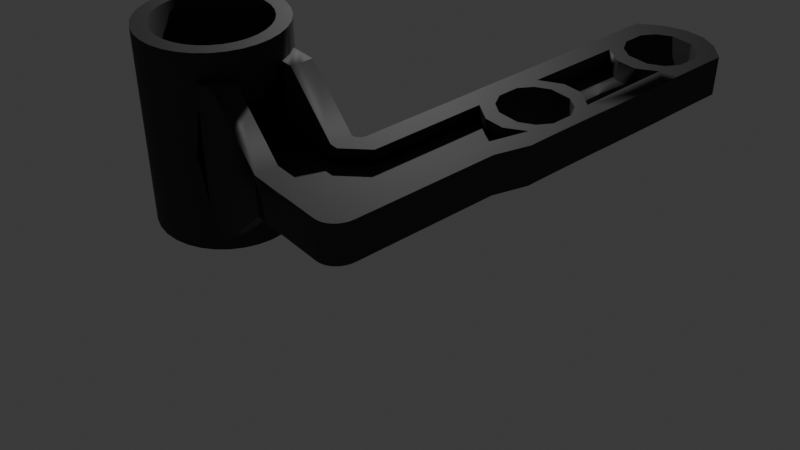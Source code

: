# Source: Bell_crank.blend  (saved by Blender 4.5.91; exported with 4.5.12 LTS)
import bpy
from mathutils import Matrix  # noqa: F401  (used for matrix-valued properties, if any)

bpy.ops.wm.read_factory_settings(use_empty=True)
scene = bpy.context.scene
scene.name = 'Scene'

# ---- collections
col_collection = bpy.data.collections.new('Collection'); scene.collection.children.link(col_collection)

# ---- materials (node trees are filled in below, after node groups)
mat_material_001 = bpy.data.materials.new('Material.001')

# ---- node groups
ng_smooth_by_angle_001 = bpy.data.node_groups.new('Smooth by Angle.001', 'GeometryNodeTree')
_s = ng_smooth_by_angle_001.interface.new_socket(name='Mesh', in_out='OUTPUT', socket_type='NodeSocketGeometry')
_s = ng_smooth_by_angle_001.interface.new_socket(name='Mesh', in_out='INPUT', socket_type='NodeSocketGeometry')
_s = ng_smooth_by_angle_001.interface.new_socket(name='Angle', in_out='INPUT', socket_type='NodeSocketFloat')
_s.subtype = 'ANGLE'
_s.default_value = 0.5236
_s.min_value = 0.0
_s.max_value = 3.142
_s.description = 'Maximum face angle for smooth edges'
_s = ng_smooth_by_angle_001.interface.new_socket(name='Ignore Sharpness', in_out='INPUT', socket_type='NodeSocketBool')
_s.force_non_field = True
ng_smooth_by_angle_001.description = 'Set the sharpness of mesh edges based on the angle between the neighboring faces'
ng_smooth_by_angle_001.is_modifier = True
_N = ng_smooth_by_angle_001.nodes; _L = ng_smooth_by_angle_001.links
n0 = _N.new('GeometryNodeSetShadeSmooth'); n0.name = 'Set Shade Smooth'; n0.location = (120, -80)
n0.domain = 'EDGE'
n1 = _N.new('GeometryNodeSetShadeSmooth'); n1.name = 'Set Shade Smooth.001'; n1.location = (300, -80)
n2 = _N.new('NodeGroupOutput'); n2.name = 'Group Output'; n2.location = (480, -80)
n3 = _N.new('GeometryNodeInputMeshEdgeAngle'); n3.name = 'Edge Angle'; n3.location = (-440, -240)
n4 = _N.new('NodeGroupInput'); n4.name = 'Group Input'; n4.location = (-80, -80)
n5 = _N.new('GeometryNodeInputEdgeSmooth'); n5.name = 'Is Edge Smooth'; n5.location = (-260, -120)
n6 = _N.new('GeometryNodeInputShadeSmooth'); n6.name = 'Is Shade Smooth'; n6.location = (-440, -397)
n7 = _N.new('FunctionNodeCompare'); n7.name = 'Compare'; n7.location = (-260, -260)
n7.operation = 'LESS_EQUAL'
n7.inputs[6].default_value = (0.0, 0.0, 0.0, 0.0)
n7.inputs[7].default_value = (0.0, 0.0, 0.0, 0.0)
n8 = _N.new('FunctionNodeBooleanMath'); n8.name = 'Boolean Math.001'; n8.location = (-80, -260)
n9 = _N.new('NodeGroupInput'); n9.name = 'Group Input.001'; n9.location = (-440, -329)
n10 = _N.new('NodeGroupInput'); n10.name = 'Group Input.002'; n10.location = (-259, -189)
n11 = _N.new('FunctionNodeBooleanMath'); n11.name = 'Boolean Math'; n11.location = (-80, -149)
n11.operation = 'OR'
n12 = _N.new('FunctionNodeBooleanMath'); n12.name = 'Boolean Math.002'; n12.location = (-260, -380)
n12.operation = 'OR'
n13 = _N.new('NodeGroupInput'); n13.name = 'Group Input.003'; n13.location = (-440, -460)
_L.new(n3.outputs[0], n7.inputs[0])
_L.new(n1.outputs[0], n2.inputs[0])
_L.new(n9.outputs[1], n7.inputs[1])
_L.new(n7.outputs[0], n8.inputs[0])
_L.new(n4.outputs[0], n0.inputs[0])
_L.new(n0.outputs[0], n1.inputs[0])
_L.new(n8.outputs[0], n0.inputs[2])
_L.new(n10.outputs[2], n11.inputs[1])
_L.new(n5.outputs[0], n11.inputs[0])
_L.new(n11.outputs[0], n0.inputs[1])
_L.new(n13.outputs[2], n12.inputs[1])
_L.new(n6.outputs[0], n12.inputs[0])
_L.new(n12.outputs[0], n8.inputs[1])
n2.is_active_output = True

# ---- material node trees
mat_material_001.use_nodes = True; mat_material_001.node_tree.nodes.clear()
_N = mat_material_001.node_tree.nodes; _L = mat_material_001.node_tree.links
n0 = _N.new('ShaderNodeBsdfPrincipled'); n0.name = 'Principled BSDF'; n0.location = (-200, 100)
n0.inputs[0].default_value = (0.0186, 0.0186, 0.0186, 1.0)
n0.inputs[1].default_value = 0.7008
n0.inputs[2].default_value = 0.7436
n0.inputs[3].default_value = 2.9
n0.inputs[4].default_value = 0.9843
n1 = _N.new('ShaderNodeOutputMaterial'); n1.name = 'Material Output'; n1.location = (200, 100)
_L.new(n0.outputs[0], n1.inputs[0])
n1.is_active_output = True

# ---- world
world_world = bpy.data.worlds.new('World'); scene.world = world_world
world_world.use_nodes = True; world_world.node_tree.nodes.clear()
_N = world_world.node_tree.nodes; _L = world_world.node_tree.links
n0 = _N.new('ShaderNodeOutputWorld'); n0.name = 'World Output'; n0.location = (200, 100)
n1 = _N.new('ShaderNodeBackground'); n1.name = 'Background'; n1.location = (-200, 100)
n1.inputs[0].default_value = (0.05088, 0.05088, 0.05088, 1.0)
_L.new(n1.outputs[0], n0.inputs[0])
n0.is_active_output = True
world_world.color = (0.05088, 0.05088, 0.05088)
world_world.sun_shadow_jitter_overblur = 0.0

# ---- cameras
cam_camera = bpy.data.cameras.new('Camera')
cam_camera.clip_end = 100.0
cam_camera.ortho_scale = 7.314

# ---- lights
light_light = bpy.data.lights.new('Light', 'POINT')
light_light.energy = 1000.0
light_light.shadow_soft_size = 0.1

# ---- meshes
me_circle_001 = bpy.data.meshes.new('Circle.001')
me_circle_001.from_pydata([(0.0, 1.0, 0.0), (-0.1951, 0.9808, 0.0), (-0.3827, 0.9239, 0.0), (-0.5556, 0.8315, 0.0), (-0.7071, 0.7071, 0.0), (-0.8315, 0.5556, 0.0), (-0.9239, 0.3827, 0.0), (-0.9808, 0.1951, 0.0), (-1.0, 0.0, 0.0), (-0.9808, -0.1951, 0.0), (-0.9239, -0.3827, 0.0), (-0.8315, -0.5556, 0.0), (-0.7071, -0.7071, 0.0), (-0.5556, -0.8315, 0.0), (-0.3827, -0.9239, 0.0), (-0.1951, -0.9808, 0.0), (0.0, -1.0, 0.0), (0.1951, -0.9808, 0.0), (0.3827, -0.9239, 0.0), (0.5556, -0.8315, 0.0), (0.7071, -0.7071, 0.0), (0.8315, -0.5556, 0.0), (0.9239, -0.3827, 0.0), (0.9808, -0.1951, 0.0), (1.0, 0.0, 0.0), (0.9808, 0.1951, 0.0), (0.9239, 0.3827, 0.0), (0.8315, 0.5556, 0.0), (0.7071, 0.7071, 0.0), (0.5556, 0.8315, 0.0), (0.3827, 0.9239, 0.0), (0.1951, 0.9808, 0.0), (-0.1544, 0.776, 0.0), (0.0, 0.7912, 0.0), (-0.3028, 0.731, 0.0), (-0.4396, 0.6579, 0.0), (-0.5595, 0.5595, 0.0), (-0.6579, 0.4396, 0.0), (-0.731, 0.3028, 0.0), (-0.776, 0.1544, 0.0), (-0.7912, 0.0, 0.0), (-0.776, -0.1544, 0.0), (-0.731, -0.3028, 0.0), (-0.6579, -0.4396, 0.0), (-0.5595, -0.5595, 0.0), (-0.4396, -0.6579, 0.0), (-0.3028, -0.731, 0.0), (-0.1544, -0.776, 0.0), (0.0, -0.7912, 0.0), (0.1544, -0.776, 0.0), (0.3028, -0.731, 0.0), (0.4396, -0.6579, 0.0), (0.5595, -0.5595, 0.0), (0.6579, -0.4396, 0.0), (0.731, -0.3028, 0.0), (0.776, -0.1544, 0.0), (0.7912, 0.0, 0.0), (0.776, 0.1544, 0.0), (0.731, 0.3028, 0.0), (0.6579, 0.4396, 0.0), (0.5595, 0.5595, 0.0), (0.4396, 0.6579, 0.0), (0.3028, 0.731, 0.0), (0.1544, 0.776, 0.0), (-0.3827, -3.29, 0.0), (3.704, -1.977, 0.0), (3.476, -2.284, 0.0), (3.705, -3.421, 0.0), (3.473, -3.175, 0.0), (2.426, -3.161, 0.0), (2.205, -3.421, 0.0), (2.2, -1.977, 0.0), (2.421, -2.289, 0.0), (1.712, -2.988, 0.0), (1.712, -3.29, 0.0), (2.52, -3.417, 0.0), (2.814, -3.416, 0.0), (3.096, -3.416, 0.0), (3.391, -3.416, 0.0), (2.599, -2.394, 0.0), (2.792, -2.274, 0.0), (3.113, -2.273, 0.0), (3.307, -2.392, 0.0), (3.305, -3.107, 0.0), (3.115, -3.223, 0.0), (2.796, -3.224, 0.0), (2.603, -3.108, 0.0), (3.379, -1.976, 0.0), (3.091, -1.972, 0.0), (2.814, -1.972, 0.0), (2.526, -1.977, 0.0), (2.239, -2.596, 0.0), (2.241, -2.893, 0.0), (3.666, -2.595, 0.0), (3.665, -2.896, 0.0), (2.48, -2.913, 0.0), (2.48, -2.586, 0.0), (4.912, -3.161, 0.0), (4.688, -3.421, 0.0), (4.906, -2.289, 0.0), (4.685, -1.977, 0.0), (3.427, -2.913, 0.0), (3.427, -2.585, 0.0), (6.104, -2.285, 0.0), (6.1, -3.167, 0.0), (5.005, -3.417, 0.0), (5.299, -3.416, 0.0), (5.582, -3.416, 0.0), (5.876, -3.416, 0.0), (5.084, -2.394, 0.0), (5.277, -2.274, 0.0), (5.598, -2.273, 0.0), (5.793, -2.392, 0.0), (5.791, -3.107, 0.0), (5.6, -3.223, 0.0), (5.281, -3.224, 0.0), (5.089, -3.108, 0.0), (5.865, -1.976, 0.0), (5.576, -1.972, 0.0), (5.299, -1.972, 0.0), (5.011, -1.977, 0.0), (4.724, -2.596, 0.0), (4.726, -2.893, 0.0), (6.223, -2.594, 0.0), (6.218, -2.89, 0.0), (4.966, -2.913, 0.0), (4.965, -2.586, 0.0), (5.913, -2.913, 0.0), (5.913, -2.585, 0.0), (0.3827, -1.103, 0.0), (0.3827, -1.85, 0.0), (0.7071, -1.103, 0.0), (-0.3827, -1.85, 0.0), (-0.3827, -1.103, 0.0), (-0.7071, -1.103, 0.0), (-0.7071, -1.85, 0.0), (-0.1544, 0.776, 1.403), (0.0, 0.7912, 1.403), (-0.3028, 0.731, 1.403), (-0.4396, 0.6579, 1.403), (-0.5595, 0.5595, 1.403), (-0.6579, 0.4396, 1.403), (-0.731, 0.3028, 1.403), (-0.776, 0.1544, 1.403), (-0.7912, 0.0, 1.403), (-0.776, -0.1544, 1.403), (-0.731, -0.3028, 1.403), (-0.6579, -0.4396, 1.403), (-0.5595, -0.5595, 1.403), (-0.4396, -0.6579, 1.403), (-0.3028, -0.731, 1.403), (-0.1544, -0.776, 1.403), (0.0, -0.7912, 1.403), (0.1544, -0.776, 1.403), (0.3028, -0.731, 1.403), (0.4396, -0.6579, 1.403), (0.5595, -0.5595, 1.403), (0.6579, -0.4396, 1.403), (0.731, -0.3028, 1.403), (0.776, -0.1544, 1.403), (0.7912, 0.0, 1.403), (0.776, 0.1544, 1.403), (0.731, 0.3028, 1.403), (0.6579, 0.4396, 1.403), (0.5595, 0.5595, 1.403), (0.4396, 0.6579, 1.403), (0.3028, 0.731, 1.403), (0.1544, 0.776, 1.403), (-0.1951, 0.9808, 1.403), (0.0, 1.0, 1.403), (-0.3827, 0.9239, 1.403), (-0.5556, 0.8315, 1.403), (-0.7071, 0.7071, 1.403), (-0.8315, 0.5556, 1.403), (-0.9239, 0.3827, 1.403), (-0.9808, 0.1951, 1.403), (-1.0, 0.0, 1.403), (-0.9808, -0.1951, 1.403), (-0.9239, -0.3827, 1.403), (-0.8315, -0.5556, 1.403), (-0.7071, -0.7071, 1.403), (-0.5556, -0.8315, 1.403), (-0.3827, -0.9239, 1.403), (-0.1951, -0.9808, 1.403), (0.0, -1.0, 1.403), (0.1951, -0.9808, 1.403), (0.3827, -0.9239, 1.403), (0.5556, -0.8315, 1.403), (0.7071, -0.7071, 1.403), (0.8315, -0.5556, 1.403), (0.9239, -0.3827, 1.403), (0.9808, -0.1951, 1.403), (1.0, 0.0, 1.403), (0.9808, 0.1951, 1.403), (0.9239, 0.3827, 1.403), (0.8315, 0.5556, 1.403), (0.7071, 0.7071, 1.403), (0.5556, 0.8315, 1.403), (0.3827, 0.9239, 1.403), (0.1951, 0.9808, 1.403), (-0.5556, -0.8315, 1.038), (-0.7071, -0.7071, 1.038), (-0.3827, -0.9239, 1.038), (0.5556, -0.8315, 1.038), (0.3827, -0.9239, 1.038), (0.7071, -0.7071, 1.038), (-0.3827, -1.103, 1.038), (0.7071, -1.103, 1.038), (0.3827, -1.103, 1.038), (-0.7071, -1.103, 1.038), (0.3827, -1.85, 0.2879), (-0.3827, -1.85, 0.2879), (-0.3827, -1.977, 0.0), (-0.7071, -1.977, 0.0), (-0.7071, -1.85, 0.2879), (-0.7071, -1.977, 0.2879), (-0.3827, -1.977, 0.2879), (-0.7071, -2.988, 0.2879), (3.476, -2.284, 0.2879), (3.704, -1.977, 0.2879), (3.705, -3.421, 0.2879), (3.473, -3.175, 0.2879), (1.712, -2.988, 0.2879), (3.391, -3.416, 0.2879), (2.2, -1.977, 0.2879), (3.364, -2.335, 0.2879), (2.547, -3.166, 0.2879), (2.426, -3.161, 0.2879), (1.712, -3.29, 0.2879), (2.205, -3.421, 0.2879), (2.526, -1.977, 0.2879), (2.421, -2.289, 0.2879), (2.241, -2.893, 0.2879), (3.665, -2.896, 0.2879), (2.52, -3.417, 0.2879), (2.814, -3.416, 0.2879), (3.096, -3.416, 0.2879), (2.542, -2.337, 0.2879), (2.769, -2.196, 0.2879), (3.135, -2.195, 0.2879), (3.362, -3.164, 0.2879), (3.137, -3.301, 0.2879), (2.774, -3.302, 0.2879), (3.379, -1.976, 0.2879), (3.091, -1.972, 0.2879), (2.814, -1.972, 0.2879), (2.402, -2.563, 0.2879), (4.724, -2.596, 0.2879), (4.906, -2.289, 0.2879), (5.027, -2.337, 0.2879), (3.506, -2.563, 0.2879), (2.239, -2.596, 0.2879), (3.666, -2.595, 0.2879), (2.402, -2.936, 0.2879), (5.85, -2.335, 0.2879), (6.104, -2.285, 0.2879), (6.1, -3.167, 0.2879), (5.876, -3.416, 0.2879), (3.505, -2.935, 0.2879), (4.685, -1.977, 0.2879), (4.688, -3.421, 0.2879), (4.912, -3.161, 0.2879), (2.599, -2.394, 0.2879), (2.792, -2.274, 0.2879), (3.113, -2.273, 0.2879), (3.307, -2.392, 0.2879), (3.305, -3.107, 0.2879), (3.115, -3.223, 0.2879), (2.796, -3.224, 0.2879), (2.603, -3.108, 0.2879), (2.48, -2.586, 0.2879), (3.427, -2.585, 0.2879), (2.48, -2.913, 0.2879), (3.427, -2.913, 0.2879), (5.011, -1.977, 0.2879), (6.218, -2.89, 0.2879), (5.005, -3.417, 0.2879), (5.299, -3.416, 0.2879), (5.582, -3.416, 0.2879), (5.255, -2.196, 0.2879), (5.62, -2.195, 0.2879), (5.847, -3.164, 0.2879), (5.623, -3.301, 0.2879), (5.259, -3.302, 0.2879), (5.033, -3.166, 0.2879), (5.576, -1.972, 0.2879), (5.865, -1.976, 0.2879), (5.299, -1.972, 0.2879), (4.887, -2.563, 0.2879), (5.991, -2.563, 0.2879), (4.726, -2.893, 0.2879), (6.223, -2.594, 0.2879), (4.888, -2.936, 0.2879), (5.991, -2.935, 0.2879), (5.277, -2.274, 0.2879), (5.084, -2.394, 0.2879), (5.598, -2.273, 0.2879), (5.793, -2.392, 0.2879), (5.6, -3.223, 0.2879), (5.791, -3.107, 0.2879), (5.281, -3.224, 0.2879), (5.089, -3.108, 0.2879), (4.965, -2.586, 0.2879), (5.913, -2.585, 0.2879), (4.966, -2.913, 0.2879), (5.913, -2.913, 0.2879), (-0.7071, -2.988, 0.0), (-0.446, -3.284, 0.0), (-0.5068, -3.267, 0.0), (-0.5629, -3.239, 0.0), (-0.6121, -3.202, 0.0), (-0.6524, -3.156, 0.0), (-0.6824, -3.104, 0.0), (-0.7009, -3.047, 0.0), (-0.3827, -3.29, 0.2879), (-0.7009, -3.047, 0.2879), (-0.6824, -3.104, 0.2879), (-0.6524, -3.156, 0.2879), (-0.6121, -3.202, 0.2879), (-0.5629, -3.239, 0.2879), (-0.5068, -3.267, 0.2879), (-0.446, -3.284, 0.2879), (0.7071, -2.292, 0.0), (0.3827, -1.977, 0.0), (0.3827, -1.977, 0.2879), (0.7071, -2.292, 0.2879), (-0.3827, -2.793, 0.0), (-0.1875, -2.988, 0.0), (-0.3789, -2.831, 0.0), (-0.3678, -2.867, 0.0), (-0.3498, -2.901, 0.0), (-0.3255, -2.931, 0.0), (-0.2959, -2.955, 0.0), (-0.2622, -2.973, 0.0), (-0.2256, -2.984, 0.0), (-0.1875, -2.988, 0.2879), (-0.3827, -2.793, 0.2879), (-0.5778, -2.988, 0.2879), (-0.3827, -3.183, 0.2879), (-0.2256, -2.984, 0.2879), (-0.2622, -2.973, 0.2879), (-0.2959, -2.955, 0.2879), (-0.3255, -2.931, 0.2879), (-0.3498, -2.901, 0.2879), (-0.3678, -2.867, 0.2879), (-0.3789, -2.831, 0.2879), (0.7071, -1.85, 0.0), (0.8398, -1.977, 0.0), (0.7187, -1.917, 0.0), (0.7692, -1.966, 0.0), (0.8398, -1.977, 0.2879), (0.7071, -1.85, 0.2879), (0.5745, -1.977, 0.2879), (0.7071, -2.109, 0.2879), (0.7692, -1.966, 0.2879), (0.7187, -1.917, 0.2879), (-0.1951, -0.9808, 0.06204), (-0.3827, -0.9239, 0.06204), (0.0, -1.0, 0.06204), (0.1951, -0.9808, 0.06204), (0.3827, -0.9239, 0.06204), (-0.3827, -1.103, 0.06204), (0.7071, -2.292, 0.06204), (2.421, -2.289, 0.06204), (2.426, -3.161, 0.06204), (1.712, -2.988, 0.06204), (2.241, -2.893, 0.06204), (2.239, -2.596, 0.06204), (0.3827, -1.103, 0.06204), (0.3827, -1.85, 0.06204), (-0.3827, -1.85, 0.06204), (-0.3827, -1.977, 0.06204), (0.3827, -1.977, 0.06204), (-0.1875, -2.988, 0.06204), (-0.2256, -2.984, 0.06204), (-0.2622, -2.973, 0.06204), (-0.2959, -2.955, 0.06204), (-0.3255, -2.931, 0.06204), (-0.3498, -2.901, 0.06204), (-0.3678, -2.867, 0.06204), (-0.3789, -2.831, 0.06204), (-0.3827, -2.793, 0.06204), (-0.1544, 0.776, -1.403), (0.0, 0.7912, -1.403), (-0.3028, 0.731, -1.403), (-0.4396, 0.6579, -1.403), (-0.5595, 0.5595, -1.403), (-0.6579, 0.4396, -1.403), (-0.731, 0.3028, -1.403), (-0.776, 0.1544, -1.403), (-0.7912, 0.0, -1.403), (-0.776, -0.1544, -1.403), (-0.731, -0.3028, -1.403), (-0.6579, -0.4396, -1.403), (-0.5595, -0.5595, -1.403), (-0.4396, -0.6579, -1.403), (-0.3028, -0.731, -1.403), (-0.1544, -0.776, -1.403), (0.0, -0.7912, -1.403), (0.1544, -0.776, -1.403), (0.3028, -0.731, -1.403), (0.4396, -0.6579, -1.403), (0.5595, -0.5595, -1.403), (0.6579, -0.4396, -1.403), (0.731, -0.3028, -1.403), (0.776, -0.1544, -1.403), (0.7912, 0.0, -1.403), (0.776, 0.1544, -1.403), (0.731, 0.3028, -1.403), (0.6579, 0.4396, -1.403), (0.5595, 0.5595, -1.403), (0.4396, 0.6579, -1.403), (0.3028, 0.731, -1.403), (0.1544, 0.776, -1.403), (-0.1951, 0.9808, -1.403), (0.0, 1.0, -1.403), (-0.3827, 0.9239, -1.403), (-0.5556, 0.8315, -1.403), (-0.7071, 0.7071, -1.403), (-0.8315, 0.5556, -1.403), (-0.9239, 0.3827, -1.403), (-0.9808, 0.1951, -1.403), (-1.0, 0.0, -1.403), (-0.9808, -0.1951, -1.403), (-0.9239, -0.3827, -1.403), (-0.8315, -0.5556, -1.403), (-0.7071, -0.7071, -1.403), (-0.5556, -0.8315, -1.403), (-0.3827, -0.9239, -1.403), (-0.1951, -0.9808, -1.403), (0.0, -1.0, -1.403), (0.1951, -0.9808, -1.403), (0.3827, -0.9239, -1.403), (0.5556, -0.8315, -1.403), (0.7071, -0.7071, -1.403), (0.8315, -0.5556, -1.403), (0.9239, -0.3827, -1.403), (0.9808, -0.1951, -1.403), (1.0, 0.0, -1.403), (0.9808, 0.1951, -1.403), (0.9239, 0.3827, -1.403), (0.8315, 0.5556, -1.403), (0.7071, 0.7071, -1.403), (0.5556, 0.8315, -1.403), (0.3827, 0.9239, -1.403), (0.1951, 0.9808, -1.403), (-0.5556, -0.8315, -1.038), (-0.7071, -0.7071, -1.038), (-0.3827, -0.9239, -1.038), (0.5556, -0.8315, -1.038), (0.3827, -0.9239, -1.038), (0.7071, -0.7071, -1.038), (-0.3827, -1.103, -1.038), (0.7071, -1.103, -1.038), (0.3827, -1.103, -1.038), (-0.7071, -1.103, -1.038), (0.3827, -1.85, -0.2879), (0.7071, -1.85, -0.2879), (-0.3827, -1.85, -0.2879), (-0.7071, -1.85, -0.2879), (-0.7071, -1.977, -0.2879), (-0.3827, -1.977, -0.2879), (-0.7071, -2.988, -0.2879), (3.476, -2.284, -0.2879), (3.704, -1.977, -0.2879), (3.705, -3.421, -0.2879), (3.473, -3.175, -0.2879), (1.712, -2.988, -0.2879), (3.391, -3.416, -0.2879), (2.2, -1.977, -0.2879), (3.364, -2.335, -0.2879), (2.547, -3.166, -0.2879), (2.426, -3.161, -0.2879), (1.712, -3.29, -0.2879), (2.205, -3.421, -0.2879), (2.526, -1.977, -0.2879), (2.421, -2.289, -0.2879), (2.241, -2.893, -0.2879), (3.665, -2.896, -0.2879), (2.52, -3.417, -0.2879), (2.814, -3.416, -0.2879), (3.096, -3.416, -0.2879), (2.542, -2.337, -0.2879), (2.769, -2.196, -0.2879), (3.135, -2.195, -0.2879), (3.362, -3.164, -0.2879), (3.137, -3.301, -0.2879), (2.774, -3.302, -0.2879), (3.379, -1.976, -0.2879), (3.091, -1.972, -0.2879), (2.814, -1.972, -0.2879), (2.402, -2.563, -0.2879), (4.724, -2.596, -0.2879), (4.906, -2.289, -0.2879), (5.027, -2.337, -0.2879), (3.506, -2.563, -0.2879), (2.239, -2.596, -0.2879), (3.666, -2.595, -0.2879), (2.402, -2.936, -0.2879), (5.85, -2.335, -0.2879), (6.104, -2.285, -0.2879), (6.1, -3.167, -0.2879), (5.876, -3.416, -0.2879), (3.505, -2.935, -0.2879), (4.685, -1.977, -0.2879), (4.688, -3.421, -0.2879), (4.912, -3.161, -0.2879), (2.599, -2.394, -0.2879), (2.792, -2.274, -0.2879), (3.113, -2.273, -0.2879), (3.307, -2.392, -0.2879), (3.305, -3.107, -0.2879), (3.115, -3.223, -0.2879), (2.796, -3.224, -0.2879), (2.603, -3.108, -0.2879), (2.48, -2.586, -0.2879), (3.427, -2.585, -0.2879), (2.48, -2.913, -0.2879), (3.427, -2.913, -0.2879), (5.011, -1.977, -0.2879), (6.218, -2.89, -0.2879), (5.005, -3.417, -0.2879), (5.299, -3.416, -0.2879), (5.582, -3.416, -0.2879), (5.255, -2.196, -0.2879), (5.62, -2.195, -0.2879), (5.847, -3.164, -0.2879), (5.623, -3.301, -0.2879), (5.259, -3.302, -0.2879), (5.033, -3.166, -0.2879), (5.576, -1.972, -0.2879), (5.865, -1.976, -0.2879), (5.299, -1.972, -0.2879), (4.887, -2.563, -0.2879), (5.991, -2.563, -0.2879), (4.726, -2.893, -0.2879), (6.223, -2.594, -0.2879), (4.888, -2.936, -0.2879), (5.991, -2.935, -0.2879), (5.277, -2.274, -0.2879), (5.084, -2.394, -0.2879), (5.598, -2.273, -0.2879), (5.793, -2.392, -0.2879), (5.6, -3.223, -0.2879), (5.791, -3.107, -0.2879), (5.281, -3.224, -0.2879), (5.089, -3.108, -0.2879), (4.965, -2.586, -0.2879), (5.913, -2.585, -0.2879), (4.966, -2.913, -0.2879), (5.913, -2.913, -0.2879), (0.3827, -1.977, -0.2879), (-0.3827, -3.29, -0.2879), (-0.7009, -3.047, -0.2879), (-0.6824, -3.104, -0.2879), (-0.6524, -3.156, -0.2879), (-0.6121, -3.202, -0.2879), (-0.5629, -3.239, -0.2879), (-0.5068, -3.267, -0.2879), (-0.446, -3.284, -0.2879), (0.7071, -2.292, -0.2879), (-0.1875, -2.988, -0.2879), (-0.3827, -2.793, -0.2879), (-0.5778, -2.988, -0.2879), (-0.3827, -3.183, -0.2879), (-0.2256, -2.984, -0.2879), (-0.2622, -2.973, -0.2879), (-0.2959, -2.955, -0.2879), (-0.3255, -2.931, -0.2879), (-0.3498, -2.901, -0.2879), (-0.3678, -2.867, -0.2879), (-0.3789, -2.831, -0.2879), (0.8398, -1.977, -0.2879), (0.5745, -1.977, -0.2879), (0.7071, -2.109, -0.2879), (0.7692, -1.966, -0.2879), (0.7187, -1.917, -0.2879), (-0.1951, -0.9808, -0.06204), (-0.3827, -0.9239, -0.06204), (0.0, -1.0, -0.06204), (0.1951, -0.9808, -0.06204), (0.3827, -0.9239, -0.06204), (-0.3827, -1.103, -0.06204), (0.7071, -2.292, -0.06204), (2.421, -2.289, -0.06204), (2.426, -3.161, -0.06204), (1.712, -2.988, -0.06204), (2.241, -2.893, -0.06204), (2.239, -2.596, -0.06204), (0.3827, -1.103, -0.06204), (0.3827, -1.85, -0.06204), (-0.3827, -1.85, -0.06204), (-0.3827, -1.977, -0.06204), (0.3827, -1.977, -0.06204), (-0.1875, -2.988, -0.06204), (-0.2256, -2.984, -0.06204), (-0.2622, -2.973, -0.06204), (-0.2959, -2.955, -0.06204), (-0.3255, -2.931, -0.06204), (-0.3498, -2.901, -0.06204), (-0.3678, -2.867, -0.06204), (-0.3789, -2.831, -0.06204), (-0.3827, -2.793, -0.06204)], [(346, 323)], [(19, 20, 188, 187), (57, 56, 160, 161), (18, 19, 187, 186), (56, 55, 159, 160), (17, 18, 186, 185), (55, 54, 158, 159), (16, 17, 185, 184), (54, 53, 157, 158), (15, 16, 184, 183), (53, 52, 156, 157), (14, 15, 183, 182), (52, 51, 155, 156), (13, 14, 182, 181), (51, 50, 154, 155), (12, 13, 181, 180), (50, 49, 153, 154), (11, 12, 180, 179), (49, 48, 152, 153), (10, 11, 179, 178), (48, 47, 151, 152), (9, 10, 178, 177), (47, 46, 150, 151), (8, 9, 177, 176), (46, 45, 149, 150), (7, 8, 176, 175), (45, 44, 148, 149), (6, 7, 175, 174), (44, 43, 147, 148), (5, 6, 174, 173), (31, 0, 169, 199), (43, 42, 146, 147), (4, 5, 173, 172), (324, 210, 130, 323), (131, 20, 205, 207), (121, 122, 290, 247), (120, 100, 259, 274), (72, 231, 325, 322), (90, 71, 224, 230), (99, 121, 247, 248), (99, 100, 259, 248), (74, 70, 229, 228), (128, 127, 305, 303), (98, 97, 261, 260), (127, 113, 299, 305), (89, 90, 230, 245), (97, 68, 221, 261), (125, 126, 302, 304), (88, 89, 245, 244), (67, 98, 260, 220), (116, 125, 304, 301), (87, 88, 244, 243), (100, 65, 219, 259), (78, 67, 220, 223), (112, 128, 303, 297), (65, 87, 243, 219), (66, 99, 248, 218), (126, 109, 295, 302), (115, 116, 301, 300), (214, 215, 213, 135), (119, 120, 274, 287), (114, 115, 300, 298), (108, 104, 256, 257), (118, 119, 287, 285), (113, 114, 298, 299), (117, 118, 285, 286), (213, 306, 217, 215), (111, 112, 297, 296), (102, 101, 273, 271), (110, 111, 296, 294), (103, 117, 286, 255), (101, 83, 266, 273), (109, 110, 294, 295), (122, 97, 261, 290), (94, 93, 252, 233), (95, 96, 270, 272), (93, 66, 218, 252), (86, 95, 272, 269), (77, 78, 223, 236), (91, 92, 232, 251), (82, 102, 271, 265), (76, 77, 236, 235), (72, 91, 251, 231), (96, 79, 262, 270), (136, 137, 169, 168), (130, 346, 351, 210), (129, 131, 207, 208), (129, 130, 210, 208), (138, 136, 168, 170), (139, 138, 170, 171), (140, 139, 171, 172), (141, 140, 172, 173), (142, 141, 173, 174), (143, 142, 174, 175), (144, 143, 175, 176), (145, 144, 176, 177), (146, 145, 177, 178), (147, 146, 178, 179), (148, 147, 179, 180), (149, 148, 180, 181), (150, 149, 181, 182), (151, 150, 182, 183), (152, 151, 183, 184), (153, 152, 184, 185), (154, 153, 185, 186), (155, 154, 186, 187), (156, 155, 187, 188), (157, 156, 188, 189), (158, 157, 189, 190), (159, 158, 190, 191), (160, 159, 191, 192), (161, 160, 192, 193), (162, 161, 193, 194), (163, 162, 194, 195), (164, 163, 195, 196), (165, 164, 196, 197), (166, 165, 197, 198), (167, 166, 198, 199), (137, 167, 199, 169), (58, 57, 161, 162), (20, 21, 189, 188), (59, 58, 162, 163), (32, 33, 137, 136), (21, 22, 190, 189), (60, 59, 163, 164), (34, 32, 136, 138), (22, 23, 191, 190), (61, 60, 164, 165), (35, 34, 138, 139), (23, 24, 192, 191), (62, 61, 165, 166), (36, 35, 139, 140), (24, 25, 193, 192), (63, 62, 166, 167), (37, 36, 140, 141), (25, 26, 194, 193), (33, 63, 167, 137), (38, 37, 141, 142), (26, 27, 195, 194), (0, 1, 168, 169), (39, 38, 142, 143), (27, 28, 196, 195), (1, 2, 170, 168), (40, 39, 143, 144), (28, 29, 197, 196), (2, 3, 171, 170), (41, 40, 144, 145), (29, 30, 198, 197), (3, 4, 172, 171), (42, 41, 145, 146), (30, 31, 199, 198), (204, 208, 207, 205, 203), (209, 206, 202, 200, 201), (19, 18, 204, 203), (133, 14, 202, 206), (134, 133, 206, 209), (13, 12, 201, 200), (20, 19, 203, 205), (12, 134, 209, 201), (18, 129, 208, 204), (14, 13, 200, 202), (214, 211, 206, 209), (207, 208, 210, 351), (135, 132, 211, 214), (75, 76, 235, 234), (85, 86, 269, 268), (134, 135, 214, 209), (132, 133, 206, 211), (346, 131, 207, 351), (132, 212, 216, 211), (240, 223, 220, 221), (243, 225, 218, 219), (222, 228, 229, 227), (258, 240, 221, 233), (232, 227, 226, 253), (287, 279, 280, 285), (274, 249, 279, 287), (259, 248, 249, 274), (224, 231, 237, 230), (230, 237, 238, 245), (245, 238, 239, 244), (244, 239, 225, 243), (227, 229, 234, 226), (226, 234, 235, 242), (242, 235, 236, 241), (241, 236, 223, 240), (290, 261, 284, 292), (293, 281, 256, 275), (219, 218, 248, 259), (221, 220, 260, 261), (231, 251, 246, 237), (251, 232, 253, 246), (225, 250, 252, 218), (250, 258, 233, 252), (262, 263, 238, 237), (263, 264, 239, 238), (264, 265, 225, 239), (266, 267, 241, 240), (267, 268, 242, 241), (268, 269, 226, 242), (270, 262, 237, 246), (265, 271, 250, 225), (269, 272, 253, 226), (272, 270, 246, 253), (273, 266, 240, 258), (271, 273, 258, 250), (285, 280, 254, 286), (261, 260, 276, 284), (284, 276, 277, 283), (283, 277, 278, 282), (282, 278, 257, 281), (248, 247, 288, 249), (247, 290, 292, 288), (254, 289, 291, 255), (289, 293, 275, 291), (295, 294, 279, 249), (294, 296, 280, 279), (296, 297, 254, 280), (299, 298, 282, 281), (298, 300, 283, 282), (300, 301, 284, 283), (302, 295, 249, 288), (297, 303, 289, 254), (301, 304, 292, 284), (304, 302, 288, 292), (305, 299, 281, 293), (303, 305, 293, 289), (254, 255, 286), (257, 256, 281), (216, 211, 214, 215), (69, 73, 222, 227), (123, 103, 255, 291), (212, 213, 215, 216), (104, 124, 275, 256), (79, 80, 263, 262), (64, 74, 228, 314), (124, 123, 291, 275), (98, 105, 276, 260), (80, 81, 264, 263), (105, 106, 277, 276), (81, 82, 265, 264), (92, 69, 227, 232), (106, 107, 278, 277), (83, 84, 267, 266), (68, 94, 233, 221), (107, 108, 257, 278), (84, 85, 268, 267), (70, 75, 234, 229), (217, 306, 313, 315), (315, 313, 312, 316), (316, 312, 311, 317), (317, 311, 310, 318), (318, 310, 309, 319), (319, 309, 308, 320), (320, 308, 307, 321), (321, 307, 64, 314), (322, 325, 324, 323), (335, 339, 340, 341, 342, 343, 344, 345, 336, 337, 338), (335, 327, 334, 339), (339, 334, 333, 340), (340, 333, 332, 341), (341, 332, 331, 342), (342, 331, 330, 343), (343, 330, 329, 344), (344, 329, 328, 345), (345, 328, 326, 336), (73, 327, 335, 222), (326, 212, 216, 336), (216, 215, 217, 337, 336), (335, 338, 314, 228, 222), (338, 337, 217, 315, 316, 317, 318, 319, 320, 321, 314), (350, 354, 355, 351, 352, 353), (346, 351, 355, 348), (348, 355, 354, 349), (349, 354, 350, 347), (347, 350, 224, 71), (351, 210, 324, 352), (350, 353, 325, 231, 224), (353, 352, 324, 325), (15, 14, 357, 356), (357, 361, 370, 371, 381, 380, 379, 378, 377, 376, 375, 374, 373, 365, 364, 366, 367, 363, 362, 372, 369, 368, 360, 359, 358, 356), (92, 91, 367, 366), (331, 332, 376, 377), (16, 15, 356, 358), (132, 212, 371, 370), (17, 16, 358, 359), (322, 323, 372, 362), (330, 331, 377, 378), (18, 17, 359, 360), (129, 18, 360, 368), (130, 129, 368, 369), (329, 330, 378, 379), (72, 322, 362, 363), (133, 132, 370, 361), (328, 329, 379, 380), (73, 69, 364, 365), (334, 327, 373, 374), (326, 328, 380, 381), (14, 133, 361, 357), (333, 334, 374, 375), (69, 92, 366, 364), (327, 73, 365, 373), (332, 333, 375, 376), (91, 72, 363, 367), (212, 326, 381, 371), (323, 130, 369, 372), (94, 68, 97, 122, 121, 99, 66, 93), (19, 433, 434, 20), (57, 407, 406, 56), (18, 432, 433, 19), (56, 406, 405, 55), (17, 431, 432, 18), (55, 405, 404, 54), (16, 430, 431, 17), (54, 404, 403, 53), (15, 429, 430, 16), (53, 403, 402, 52), (14, 428, 429, 15), (52, 402, 401, 51), (13, 427, 428, 14), (51, 401, 400, 50), (12, 426, 427, 13), (50, 400, 399, 49), (11, 425, 426, 12), (49, 399, 398, 48), (10, 424, 425, 11), (48, 398, 397, 47), (9, 423, 424, 10), (47, 397, 396, 46), (8, 422, 423, 9), (46, 396, 395, 45), (7, 421, 422, 8), (45, 395, 394, 44), (6, 420, 421, 7), (44, 394, 393, 43), (5, 419, 420, 6), (31, 445, 415, 0), (43, 393, 392, 42), (4, 418, 419, 5), (551, 323, 130, 456), (131, 453, 451, 20), (121, 492, 535, 122), (120, 519, 504, 100), (72, 322, 560, 476), (90, 475, 469, 71), (99, 493, 492, 121), (99, 493, 504, 100), (74, 473, 474, 70), (128, 548, 550, 127), (98, 505, 506, 97), (127, 550, 544, 113), (89, 490, 475, 90), (97, 506, 466, 68), (125, 549, 547, 126), (88, 489, 490, 89), (67, 465, 505, 98), (116, 546, 549, 125), (87, 488, 489, 88), (100, 504, 464, 65), (78, 468, 465, 67), (112, 542, 548, 128), (65, 464, 488, 87), (66, 463, 493, 99), (126, 547, 540, 109), (115, 545, 546, 116), (459, 135, 213, 460), (119, 532, 519, 120), (114, 543, 545, 115), (108, 502, 501, 104), (118, 530, 532, 119), (113, 544, 543, 114), (117, 531, 530, 118), (213, 460, 462, 306), (111, 541, 542, 112), (102, 516, 518, 101), (110, 539, 541, 111), (103, 500, 531, 117), (101, 518, 511, 83), (109, 540, 539, 110), (122, 535, 506, 97), (94, 478, 497, 93), (95, 517, 515, 96), (93, 497, 463, 66), (86, 514, 517, 95), (77, 481, 468, 78), (91, 496, 477, 92), (82, 510, 516, 102), (76, 480, 481, 77), (72, 476, 496, 91), (96, 515, 507, 79), (382, 414, 415, 383), (130, 456, 457, 346), (129, 454, 453, 131), (129, 454, 456, 130), (384, 416, 414, 382), (385, 417, 416, 384), (386, 418, 417, 385), (387, 419, 418, 386), (388, 420, 419, 387), (389, 421, 420, 388), (390, 422, 421, 389), (391, 423, 422, 390), (392, 424, 423, 391), (393, 425, 424, 392), (394, 426, 425, 393), (395, 427, 426, 394), (396, 428, 427, 395), (397, 429, 428, 396), (398, 430, 429, 397), (399, 431, 430, 398), (400, 432, 431, 399), (401, 433, 432, 400), (402, 434, 433, 401), (403, 435, 434, 402), (404, 436, 435, 403), (405, 437, 436, 404), (406, 438, 437, 405), (407, 439, 438, 406), (408, 440, 439, 407), (409, 441, 440, 408), (410, 442, 441, 409), (411, 443, 442, 410), (412, 444, 443, 411), (413, 445, 444, 412), (383, 415, 445, 413), (58, 408, 407, 57), (20, 434, 435, 21), (59, 409, 408, 58), (32, 382, 383, 33), (21, 435, 436, 22), (60, 410, 409, 59), (34, 384, 382, 32), (22, 436, 437, 23), (61, 411, 410, 60), (35, 385, 384, 34), (23, 437, 438, 24), (62, 412, 411, 61), (36, 386, 385, 35), (24, 438, 439, 25), (63, 413, 412, 62), (37, 387, 386, 36), (25, 439, 440, 26), (33, 383, 413, 63), (38, 388, 387, 37), (26, 440, 441, 27), (0, 415, 414, 1), (39, 389, 388, 38), (27, 441, 442, 28), (1, 414, 416, 2), (40, 390, 389, 39), (28, 442, 443, 29), (2, 416, 417, 3), (41, 391, 390, 40), (29, 443, 444, 30), (3, 417, 418, 4), (42, 392, 391, 41), (30, 444, 445, 31), (450, 449, 451, 453, 454), (455, 447, 446, 448, 452), (19, 449, 450, 18), (133, 452, 448, 14), (134, 455, 452, 133), (13, 446, 447, 12), (20, 451, 449, 19), (12, 447, 455, 134), (18, 450, 454, 129), (14, 448, 446, 13), (459, 455, 452, 458), (453, 457, 456, 454), (135, 459, 458, 132), (75, 479, 480, 76), (85, 513, 514, 86), (134, 455, 459, 135), (132, 458, 452, 133), (346, 457, 453, 131), (132, 458, 461, 212), (485, 466, 465, 468), (488, 464, 463, 470), (467, 472, 474, 473), (503, 478, 466, 485), (477, 498, 471, 472), (532, 530, 525, 524), (519, 532, 524, 494), (504, 519, 494, 493), (469, 475, 482, 476), (475, 490, 483, 482), (490, 489, 484, 483), (489, 488, 470, 484), (472, 471, 479, 474), (471, 487, 480, 479), (487, 486, 481, 480), (486, 485, 468, 481), (535, 537, 529, 506), (538, 520, 501, 526), (464, 504, 493, 463), (466, 506, 505, 465), (476, 482, 491, 496), (496, 491, 498, 477), (470, 463, 497, 495), (495, 497, 478, 503), (507, 482, 483, 508), (508, 483, 484, 509), (509, 484, 470, 510), (511, 485, 486, 512), (512, 486, 487, 513), (513, 487, 471, 514), (515, 491, 482, 507), (510, 470, 495, 516), (514, 471, 498, 517), (517, 498, 491, 515), (518, 503, 485, 511), (516, 495, 503, 518), (530, 531, 499, 525), (506, 529, 521, 505), (529, 528, 522, 521), (528, 527, 523, 522), (527, 526, 502, 523), (493, 494, 533, 492), (492, 533, 537, 535), (499, 500, 536, 534), (534, 536, 520, 538), (540, 494, 524, 539), (539, 524, 525, 541), (541, 525, 499, 542), (544, 526, 527, 543), (543, 527, 528, 545), (545, 528, 529, 546), (547, 533, 494, 540), (542, 499, 534, 548), (546, 529, 537, 549), (549, 537, 533, 547), (550, 538, 526, 544), (548, 534, 538, 550), (499, 531, 500), (502, 526, 501), (461, 460, 459, 458), (69, 472, 467, 73), (123, 536, 500, 103), (212, 461, 460, 213), (104, 501, 520, 124), (79, 507, 508, 80), (64, 552, 473, 74), (124, 520, 536, 123), (98, 505, 521, 105), (80, 508, 509, 81), (105, 521, 522, 106), (81, 509, 510, 82), (92, 477, 472, 69), (106, 522, 523, 107), (83, 511, 512, 84), (68, 466, 478, 94), (107, 523, 502, 108), (84, 512, 513, 85), (70, 474, 479, 75), (462, 553, 313, 306), (553, 554, 312, 313), (554, 555, 311, 312), (555, 556, 310, 311), (556, 557, 309, 310), (557, 558, 308, 309), (558, 559, 307, 308), (559, 552, 64, 307), (322, 323, 551, 560), (561, 564, 563, 562, 571, 570, 569, 568, 567, 566, 565), (561, 565, 334, 327), (565, 566, 333, 334), (566, 567, 332, 333), (567, 568, 331, 332), (568, 569, 330, 331), (569, 570, 329, 330), (570, 571, 328, 329), (571, 562, 326, 328), (73, 467, 561, 327), (326, 562, 461, 212), (461, 562, 563, 462, 460), (561, 467, 473, 552, 564), (564, 552, 559, 558, 557, 556, 555, 554, 553, 462, 563), (572, 574, 573, 457, 576, 575), (346, 348, 576, 457), (348, 349, 575, 576), (349, 347, 572, 575), (347, 71, 469, 572), (457, 573, 551, 456), (572, 469, 476, 560, 574), (574, 560, 551, 573), (15, 577, 578, 14), (578, 577, 579, 580, 581, 589, 590, 593, 583, 584, 588, 587, 585, 586, 594, 595, 596, 597, 598, 599, 600, 601, 602, 592, 591, 582), (92, 587, 588, 91), (331, 598, 597, 332), (16, 579, 577, 15), (132, 591, 592, 212), (17, 580, 579, 16), (322, 583, 593, 323), (330, 599, 598, 331), (18, 581, 580, 17), (129, 589, 581, 18), (130, 590, 589, 129), (329, 600, 599, 330), (72, 584, 583, 322), (133, 582, 591, 132), (328, 601, 600, 329), (73, 586, 585, 69), (334, 595, 594, 327), (326, 602, 601, 328), (14, 578, 582, 133), (333, 596, 595, 334), (69, 585, 587, 92), (327, 594, 586, 73), (332, 597, 596, 333), (91, 588, 584, 72), (212, 592, 602, 326), (323, 593, 590, 130)])
me_circle_001.polygons.foreach_set('use_smooth', [True] * 611)
_uv = me_circle_001.uv_layers.new(name='UVMap')
_uv.uv.foreach_set('vector', [0.0, 0.0, 0.0, 0.0, 0.0, 0.0, 0.0, 0.0, 0.0, 0.0, 0.0, 0.0, 0.0, 0.0, 0.0, 0.0, 0.0, 0.0, 0.0, 0.0, 0.0, 0.0, 0.0, 0.0, 0.0, 0.0, 0.0, 0.0, 0.0, 0.0, 0.0, 0.0, 0.0, 0.0, 0.0, 0.0, 0.0, 0.0, 0.0, 0.0, 0.0, 0.0, 0.0, 0.0, 0.0, 0.0, 0.0, 0.0, 0.0, 0.0, 0.0, 0.0, 0.0, 0.0, 0.0, 0.0, 0.0, 0.0, 0.0, 0.0, 0.0, 0.0, 0.0, 0.0, 0.0, 0.0, 0.0, 0.0, 0.0, 0.0, 0.0, 0.0, 0.0, 0.0, 0.0, 0.0, 0.0, 0.0, 0.0, 0.0, 0.0, 0.0, 0.0, 0.0, 0.0, 0.0, 0.0, 0.0, 0.0, 0.0, 0.0, 0.0, 0.0, 0.0, 0.0, 0.0, 0.0, 0.0, 0.0, 0.0, 0.0, 0.0, 0.0, 0.0, 0.0, 0.0, 0.0, 0.0, 0.0, 0.0, 0.0, 0.0, 0.0, 0.0, 0.0, 0.0, 0.0, 0.0, 0.0, 0.0, 0.0, 0.0, 0.0, 0.0, 0.0, 0.0, 0.0, 0.0, 0.0, 0.0, 0.0, 0.0, 0.0, 0.0, 0.0, 0.0, 0.0, 0.0, 0.0, 0.0, 0.0, 0.0, 0.0, 0.0, 0.0, 0.0, 0.0, 0.0, 0.0, 0.0, 0.0, 0.0, 0.0, 0.0, 0.0, 0.0, 0.0, 0.0, 0.0, 0.0, 0.0, 0.0, 0.0, 0.0, 0.0, 0.0, 0.0, 0.0, 0.0, 0.0, 0.0, 0.0, 0.0, 0.0, 0.0, 0.0, 0.0, 0.0, 0.0, 0.0, 0.0, 0.0, 0.0, 0.0, 0.0, 0.0, 0.0, 0.0, 0.0, 0.0, 0.0, 0.0, 0.0, 0.0, 0.0, 0.0, 0.0, 0.0, 0.0, 0.0, 0.0, 0.0, 0.0, 0.0, 0.0, 0.0, 0.0, 0.0, 0.0, 0.0, 0.0, 0.0, 0.0, 0.0, 0.0, 0.0, 0.0, 0.0, 0.0, 0.0, 0.0, 0.0, 0.0, 0.0, 0.0, 0.0, 0.0, 0.0, 0.0, 0.0, 0.0, 0.0, 0.0, 0.0, 0.0, 0.0, 0.0, 0.0, 0.0, 0.0, 0.0, 0.0, 0.0, 0.0, 0.0, 0.0, 0.0, 0.0, 0.0, 0.0, 0.0, 0.0, 0.0, 0.0, 0.0, 0.0, 0.0, 0.0, 0.0, 0.0, 0.0, 0.0, 0.0, 0.0, 0.0, 0.0, 0.0, 0.0, 0.0, 0.0, 0.0, 0.0, 0.0, 0.0, 0.0, 0.0, 0.0, 0.0, 0.0, 0.0, 0.0, 0.0, 0.0, 0.0, 0.0, 0.0, 0.0, 0.0, 0.0, 0.0, 0.0, 0.0, 0.0, 0.0, 0.0, 0.0, 0.0, 0.0, 0.0, 0.0, 0.0, 0.0, 0.0, 0.0, 0.0, 0.0, 0.0, 0.0, 0.0, 0.0, 0.0, 0.0, 0.0, 0.0, 0.0, 0.0, 0.0, 0.0, 0.0, 0.0, 0.0, 0.0, 0.0, 0.0, 0.0, 0.0, 0.0, 0.0, 0.0, 0.0, 0.0, 0.0, 0.0, 0.0, 0.0, 0.0, 0.0, 0.0, 0.0, 0.0, 0.0, 0.0, 0.0, 0.0, 0.0, 0.0, 0.0, 0.0, 0.0, 0.0, 0.0, 0.0, 0.0, 0.0, 0.0, 0.0, 0.0, 0.0, 0.0, 0.0, 0.0, 0.0, 0.0, 0.0, 0.0, 0.0, 0.0, 0.0, 0.0, 0.0, 0.0, 0.0, 0.0, 0.0, 0.0, 0.0, 0.0, 0.0, 0.0, 0.0, 0.0, 0.0, 0.0, 0.0, 0.0, 0.0, 0.0, 0.0, 0.0, 0.0, 0.0, 0.0, 0.0, 0.0, 0.0, 0.0, 0.0, 0.0, 0.0, 0.0, 0.0, 0.0, 0.0, 0.0, 0.0, 0.0, 0.0, 0.0, 0.0, 0.0, 0.0, 0.0, 0.0, 0.0, 0.0, 0.0, 0.0, 0.0, 0.0, 0.0, 0.0, 0.0, 0.0, 0.0, 0.0, 0.0, 0.0, 0.0, 0.0, 0.0, 0.0, 0.0, 0.0, 0.0, 0.0, 0.0, 0.0, 0.0, 0.0, 0.0, 0.0, 0.0, 0.0, 0.0, 0.0, 0.0, 0.0, 0.0, 0.0, 0.0, 0.0, 0.0, 0.0, 0.0, 0.0, 0.0, 0.0, 0.0, 0.0, 0.0, 0.0, 0.0, 0.0, 0.0, 0.0, 0.0, 0.0, 0.0, 0.0, 0.0, 0.0, 0.0, 0.0, 0.0, 0.0, 0.0, 0.0, 0.0, 0.0, 0.0, 0.0, 0.0, 0.0, 0.0, 0.0, 0.0, 0.0, 0.0, 0.0, 0.0, 0.0, 0.0, 0.0, 0.0, 0.0, 0.0, 0.0, 0.0, 0.0, 0.0, 0.0, 0.0, 0.0, 0.0, 0.0, 0.0, 0.0, 0.0, 0.0, 0.0, 0.0, 0.0, 0.0, 0.0, 0.0, 0.0, 0.0, 0.0, 0.0, 0.0, 0.0, 0.0, 0.0, 0.0, 0.0, 0.0, 0.0, 0.0, 0.0, 0.0, 0.0, 0.0, 0.0, 0.0, 0.0, 0.0, 0.0, 0.0, 0.0, 0.0, 0.0, 0.0, 0.0, 0.0, 0.0, 0.0, 0.0, 0.0, 0.0, 0.0, 0.0, 0.0, 0.0, 0.0, 0.0, 0.0, 0.0, 0.0, 0.0, 0.0, 0.0, 0.0, 0.0, 0.0, 0.0, 0.0, 0.0, 0.0, 0.0, 0.0, 0.0, 0.0, 0.0, 0.0, 0.0, 0.0, 0.0, 0.0, 0.0, 0.0, 0.0, 0.0, 0.0, 0.0, 0.0, 0.0, 0.0, 0.0, 0.0, 0.0, 0.0, 0.0, 0.0, 0.0, 0.0, 0.0, 0.0, 0.0, 0.0, 0.0, 0.0, 0.0, 0.0, 0.0, 0.0, 0.0, 0.0, 0.0, 0.0, 0.0, 0.0, 0.0, 0.0, 0.0, 0.0, 0.0, 0.0, 0.0, 0.0, 0.0, 0.0, 0.0, 0.0, 0.0, 0.0, 0.0, 0.0, 0.0, 0.0, 0.0, 0.0, 0.0, 0.0, 0.0, 0.0, 0.0, 0.0, 0.0, 0.0, 0.0, 0.0, 0.0, 0.0, 0.0, 0.0, 0.0, 0.0, 0.0, 0.0, 0.0, 0.0, 0.0, 0.0, 0.0, 0.0, 0.0, 0.0, 0.0, 0.0, 0.0, 0.0, 0.0, 0.0, 0.0, 0.0, 0.0, 0.0, 0.0, 0.0, 0.0, 0.0, 0.0, 0.0, 0.0, 0.0, 0.0, 0.0, 0.0, 0.0, 0.0, 0.0, 0.0, 0.0, 0.0, 0.0, 0.0, 0.0, 0.0, 0.0, 0.0, 0.0, 0.0, 0.0, 0.0, 0.0, 0.0, 0.0, 0.0, 0.0, 0.0, 0.0, 0.0, 0.0, 0.0, 0.0, 0.0, 0.0, 0.0, 0.0, 0.0, 0.0, 0.0, 0.0, 0.0, 0.0, 0.0, 0.0, 0.0, 0.0, 0.0, 0.0, 0.0, 0.0, 0.0, 0.0, 0.0, 0.0, 0.0, 0.0, 0.0, 0.0, 0.0, 0.0, 0.0, 0.0, 0.0, 0.0, 0.0, 0.0, 0.0, 0.0, 0.0, 0.0, 0.0, 0.0, 0.0, 0.0, 0.0, 0.0, 0.0, 0.0, 0.0, 0.0, 0.0, 0.0, 0.0, 0.0, 0.0, 0.0, 0.0, 0.0, 0.0, 0.0, 0.0, 0.0, 0.0, 0.0, 0.0, 0.0, 0.0, 0.0, 0.0, 0.0, 0.0, 0.0, 0.0, 0.0, 0.0, 0.0, 0.0, 0.0, 0.0, 0.0, 0.0, 0.0, 0.0, 0.0, 0.0, 0.0, 0.0, 0.0, 0.0, 0.0, 0.0, 0.0, 0.0, 0.0, 0.0, 0.0, 0.0, 0.0, 0.0, 0.0, 0.0, 0.0, 0.0, 0.0, 0.0, 0.0, 0.0, 0.0, 0.0, 0.0, 0.0, 0.0, 0.0, 0.0, 0.0, 0.0, 0.0, 0.0, 0.0, 0.0, 0.0, 0.0, 0.0, 0.0, 0.0, 0.0, 0.0, 0.0, 0.0, 0.0, 0.0, 0.0, 0.0, 0.0, 0.0, 0.0, 0.0, 0.0, 0.0, 0.0, 0.0, 0.0, 0.0, 0.0, 0.0, 0.0, 0.0, 0.0, 0.0, 0.0, 0.0, 0.0, 0.0, 0.0, 0.0, 0.0, 0.0, 0.0, 0.0, 0.0, 0.0, 0.0, 0.0, 0.0, 0.0, 0.0, 0.0, 0.0, 0.0, 0.0, 0.0, 0.0, 0.0, 0.0, 0.0, 0.0, 0.0, 0.0, 0.0, 0.0, 0.0, 0.0, 0.0, 0.0, 0.0, 0.0, 0.0, 0.0, 0.0, 0.0, 0.0, 0.0, 0.0, 0.0, 0.0, 0.0, 0.0, 0.0, 0.0, 0.0, 0.0, 0.0, 0.0, 0.0, 0.0, 0.0, 0.0, 0.0, 0.0, 0.0, 0.0, 0.0, 0.0, 0.0, 0.0, 0.0, 0.0, 0.0, 0.0, 0.0, 0.0, 0.0, 0.0, 0.0, 0.0, 0.0, 0.0, 0.0, 0.0, 0.0, 0.0, 0.0, 0.0, 0.0, 0.0, 0.0, 0.0, 0.0, 0.0, 0.0, 0.0, 0.0, 0.0, 0.0, 0.0, 0.0, 0.0, 0.0, 0.0, 0.0, 0.0, 0.0, 0.0, 0.0, 0.0, 0.0, 0.0, 0.0, 0.0, 0.0, 0.0, 0.0, 0.0, 0.0, 0.0, 0.0, 0.0, 0.0, 0.0, 0.0, 0.0, 0.0, 0.0, 0.0, 0.0, 0.0, 0.0, 0.0, 0.0, 0.0, 0.0, 0.0, 0.0, 0.0, 0.0, 0.0, 0.0, 0.0, 0.0, 0.0, 0.0, 0.0, 0.0, 0.0, 0.0, 0.0, 0.0, 0.0, 0.0, 0.0, 0.0, 0.0, 0.0, 0.0, 0.0, 0.0, 0.0, 0.0, 0.0, 0.0, 0.0, 0.0, 0.0, 0.0, 0.0, 0.0, 0.0, 0.0, 0.0, 0.0, 0.0, 0.0, 0.0, 0.0, 0.0, 0.0, 0.0, 0.0, 0.0, 0.0, 0.0, 0.0, 0.0, 0.0, 0.0, 0.0, 0.0, 0.0, 0.0, 0.0, 0.0, 0.0, 0.0, 0.0, 0.0, 0.0, 0.0, 0.0, 0.0, 0.0, 0.0, 0.0, 0.0, 0.0, 0.0, 0.0, 0.0, 0.0, 0.0, 0.0, 0.0, 0.0, 0.0, 0.0, 0.0, 0.0, 0.0, 0.0, 0.0, 0.0, 0.0, 0.0, 0.0, 0.0, 0.0, 0.0, 0.0, 0.0, 0.0, 0.0, 0.0, 0.0, 0.0, 0.0, 0.0, 0.0, 0.0, 0.0, 0.0, 0.0, 0.0, 0.0, 0.0, 0.0, 0.0, 0.0, 0.0, 0.0, 0.0, 0.0, 0.0, 0.0, 0.0, 0.0, 0.0, 0.0, 0.0, 0.0, 0.0, 0.0, 0.0, 0.0, 0.0, 0.0, 0.0, 0.0, 0.0, 0.0, 0.0, 0.0, 0.0, 0.0, 0.0, 0.0, 0.0, 0.0, 0.0, 0.0, 0.0, 0.0, 0.0, 0.0, 0.0, 0.0, 0.0, 0.0, 0.0, 0.0, 0.0, 0.0, 0.0, 0.0, 0.0, 0.0, 0.0, 0.0, 0.0, 0.0, 0.0, 0.0, 0.0, 0.0, 0.0, 0.0, 0.0, 0.0, 0.0, 0.0, 0.0, 0.0, 0.0, 0.0, 0.0, 0.0, 0.0, 0.0, 0.0, 0.0, 0.0, 0.0, 0.0, 0.0, 0.0, 0.0, 0.0, 0.0, 0.0, 0.0, 0.0, 0.0, 0.0, 0.0, 0.0, 0.0, 0.0, 0.0, 0.0, 0.0, 0.0, 0.0, 0.0, 0.0, 0.0, 0.0, 0.0, 0.0, 0.0, 0.0, 0.0, 0.0, 0.0, 0.0, 0.0, 0.0, 0.0, 0.0, 0.0, 0.0, 0.0, 0.0, 0.0, 0.0, 0.0, 0.0, 0.0, 0.0, 0.0, 0.0, 0.0, 0.0, 0.0, 0.0, 0.0, 0.0, 0.0, 0.0, 0.0, 0.0, 0.0, 0.0, 0.0, 0.0, 0.0, 0.0, 0.0, 0.0, 0.0, 0.0, 0.0, 0.0, 0.0, 0.0, 0.0, 0.0, 0.0, 0.0, 0.0, 0.0, 0.0, 0.0, 0.0, 0.0, 0.0, 0.0, 0.0, 0.0, 0.0, 0.0, 0.0, 0.0, 0.0, 0.0, 0.0, 0.0, 0.0, 0.0, 0.0, 0.0, 0.0, 0.0, 0.0, 0.0, 0.0, 0.0, 0.0, 0.0, 0.0, 0.0, 0.0, 0.0, 0.0, 0.0, 0.0, 0.0, 0.0, 0.0, 0.0, 0.0, 0.0, 0.0, 0.0, 0.0, 0.0, 0.0, 0.0, 0.0, 0.0, 0.0, 0.0, 0.0, 0.0, 0.0, 0.0, 0.0, 0.0, 0.0, 0.0, 0.0, 0.0, 0.0, 0.0, 0.0, 0.0, 0.0, 0.0, 0.0, 0.0, 0.0, 0.0, 0.0, 0.0, 0.0, 0.0, 0.0, 0.0, 0.0, 0.0, 0.0, 0.0, 0.0, 0.0, 0.0, 0.0, 0.0, 0.0, 0.0, 0.0, 0.0, 0.0, 0.0, 0.0, 0.0, 0.0, 0.0, 0.0, 0.0, 0.0, 0.0, 0.0, 0.0, 0.0, 0.0, 0.0, 0.0, 0.0, 0.0, 0.0, 0.0, 0.0, 0.0, 0.0, 0.0, 0.0, 0.0, 0.0, 0.0, 0.0, 0.0, 0.0, 0.0, 0.0, 0.0, 0.0, 0.0, 0.0, 0.0, 0.0, 0.0, 0.0, 0.0, 0.0, 0.0, 0.0, 0.0, 0.0, 0.0, 0.0, 0.0, 0.0, 0.0, 0.0, 0.0, 0.0, 0.0, 0.0, 0.0, 0.0, 0.0, 0.0, 0.0, 0.0, 0.0, 0.0, 0.0, 0.0, 0.0, 0.0, 0.0, 0.0, 0.0, 0.0, 0.0, 0.0, 0.0, 0.0, 0.0, 0.0, 0.0, 0.0, 0.0, 0.0, 0.0, 0.0, 0.0, 0.0, 0.0, 0.0, 0.0, 0.0, 0.0, 0.0, 0.0, 0.0, 0.0, 0.0, 0.0, 0.0, 0.0, 0.0, 0.0, 0.0, 0.0, 0.0, 0.0, 0.0, 0.0, 0.0, 0.0, 0.0, 0.0, 0.0, 0.0, 0.0, 0.0, 0.0, 0.0, 0.0, 0.0, 0.0, 0.0, 0.0, 0.0, 0.0, 0.0, 0.0, 0.0, 0.0, 0.0, 0.0, 0.0, 0.0, 0.0, 0.0, 0.0, 0.0, 0.0, 0.0, 0.0, 0.0, 0.0, 0.0, 0.0, 0.0, 0.0, 0.0, 0.0, 0.0, 0.0, 0.0, 0.0, 0.0, 0.0, 0.0, 0.0, 0.0, 0.0, 0.0, 0.0, 0.0, 0.0, 0.0, 0.0, 0.0, 0.0, 0.0, 0.0, 0.0, 0.0, 0.0, 0.0, 0.0, 0.0, 0.0, 0.0, 0.0, 0.0, 0.0, 0.0, 0.0, 0.0, 0.0, 0.0, 0.0, 0.0, 0.0, 0.0, 0.0, 0.0, 0.0, 0.0, 0.0, 0.0, 0.0, 0.0, 0.0, 0.0, 0.0, 0.0, 0.0, 0.0, 0.0, 0.0, 0.0, 0.0, 0.0, 0.0, 0.0, 0.0, 0.0, 0.0, 0.0, 0.0, 0.0, 0.0, 0.0, 0.0, 0.0, 0.0, 0.0, 0.0, 0.0, 0.0, 0.0, 0.0, 0.0, 0.0, 0.0, 0.0, 0.0, 0.0, 0.0, 0.0, 0.0, 0.0, 0.0, 0.0, 0.0, 0.0, 0.0, 0.0, 0.0, 0.0, 0.0, 0.0, 0.0, 0.0, 0.0, 0.0, 0.0, 0.0, 0.0, 0.0, 0.0, 0.0, 0.0, 0.0, 0.0, 0.0, 0.0, 0.0, 0.0, 0.0, 0.0, 0.0, 0.0, 0.0, 0.0, 0.0, 0.0, 0.0, 0.0, 0.0, 0.0, 0.0, 0.0, 0.0, 0.0, 0.0, 0.0, 0.0, 0.0, 0.0, 0.0, 0.0, 0.0, 0.0, 0.0, 0.0, 0.0, 0.0, 0.0, 0.0, 0.0, 0.0, 0.0, 0.0, 0.0, 0.0, 0.0, 0.0, 0.0, 0.0, 0.0, 0.0, 0.0, 0.0, 0.0, 0.0, 0.0, 0.0, 0.0, 0.0, 0.0, 0.0, 0.0, 0.0, 0.0, 0.0, 0.0, 0.0, 0.0, 0.0, 0.0, 0.0, 0.0, 0.0, 0.0, 0.0, 0.0, 0.0, 0.0, 0.0, 0.0, 0.0, 0.0, 0.0, 0.0, 0.0, 0.0, 0.0, 0.0, 0.0, 0.0, 0.0, 0.0, 0.0, 0.0, 0.0, 0.0, 0.0, 0.0, 0.0, 0.0, 0.0, 0.0, 0.0, 0.0, 0.0, 0.0, 0.0, 0.0, 0.0, 0.0, 0.0, 0.0, 0.0, 0.0, 0.0, 0.0, 0.0, 0.0, 0.0, 0.0, 0.0, 0.0, 0.0, 0.0, 0.0, 0.0, 0.0, 0.0, 0.0, 0.0, 0.0, 0.0, 0.0, 0.0, 0.0, 0.0, 0.0, 0.0, 0.0, 0.0, 0.0, 0.0, 0.0, 0.0, 0.0, 0.0, 0.0, 0.0, 0.0, 0.0, 0.0, 0.0, 0.0, 0.0, 0.0, 0.0, 0.0, 0.0, 0.0, 0.0, 0.0, 0.0, 0.0, 0.0, 0.0, 0.0, 0.0, 0.0, 0.0, 0.0, 0.0, 0.0, 0.0, 0.0, 0.0, 0.0, 0.0, 0.0, 0.0, 0.0, 0.0, 0.0, 0.0, 0.0, 0.0, 0.0, 0.0, 0.0, 0.0, 0.0, 0.0, 0.0, 0.0, 0.0, 0.0, 0.0, 0.0, 0.0, 0.0, 0.0, 0.0, 0.0, 0.0, 0.0, 0.0, 0.0, 0.0, 0.0, 0.0, 0.0, 0.0, 0.0, 0.0, 0.0, 0.0, 0.0, 0.0, 0.0, 0.0, 0.0, 0.0, 0.0, 0.0, 0.0, 0.0, 0.0, 0.0, 0.0, 0.0, 0.0, 0.0, 0.0, 0.0, 0.0, 0.0, 0.0, 0.0, 0.0, 0.0, 0.0, 0.0, 0.0, 0.0, 0.0, 0.0, 0.0, 0.0, 0.0, 0.0, 0.0, 0.0, 0.0, 0.0, 0.0, 0.0, 0.0, 0.0, 0.0, 0.0, 0.0, 0.0, 0.0, 0.0, 0.0, 0.0, 0.0, 0.0, 0.0, 0.0, 0.0, 0.0, 0.0, 0.0, 0.0, 0.0, 0.0, 0.0, 0.0, 0.0, 0.0, 0.0, 0.0, 0.0, 0.0, 0.0, 0.0, 0.0, 0.0, 0.0, 0.0, 0.0, 0.0, 0.0, 0.0, 0.0, 0.0, 0.0, 0.0, 0.0, 0.0, 0.0, 0.0, 0.0, 0.0, 0.0, 0.0, 0.0, 0.0, 0.0, 0.0, 0.0, 0.0, 0.0, 0.0, 0.0, 0.0, 0.0, 0.0, 0.0, 0.0, 0.0, 0.0, 0.0, 0.0, 0.0, 0.0, 0.0, 0.0, 0.0, 0.0, 0.0, 0.0, 0.0, 0.0, 0.0, 0.0, 0.0, 0.0, 0.0, 0.0, 0.0, 0.0, 0.0, 0.0, 0.0, 0.0, 0.0, 0.0, 0.0, 0.0, 0.0, 0.0, 0.0, 0.0, 0.0, 0.0, 0.0, 0.0, 0.0, 0.0, 0.0, 0.0, 0.0, 0.0, 0.0, 0.0, 0.0, 0.0, 0.0, 0.0, 0.0, 0.0, 0.0, 0.0, 0.0, 0.0, 0.0, 0.0, 0.0, 0.0, 0.0, 0.0, 0.0, 0.0, 0.0, 0.0, 0.0, 0.0, 0.0, 0.0, 0.0, 0.0, 0.0, 0.0, 0.0, 0.0, 0.0, 0.0, 0.0, 0.0, 0.0, 0.0, 0.0, 0.0, 0.0, 0.0, 0.0, 0.0, 0.0, 0.0, 0.0, 0.0, 0.0, 0.0, 0.0, 0.0, 0.0, 0.0, 0.0, 0.0, 0.0, 0.0, 0.0, 0.0, 0.0, 0.0, 0.0, 0.0, 0.0, 0.0, 0.0, 0.0, 0.0, 0.0, 0.0, 0.0, 0.0, 0.0, 0.0, 0.0, 0.0, 0.0, 0.0, 0.0, 0.0, 0.0, 0.0, 0.0, 0.0, 0.0, 0.0, 0.0, 0.0, 0.0, 0.0, 0.0, 0.0, 0.0, 0.0, 0.0, 0.0, 0.0, 0.0, 0.0, 0.0, 0.0, 0.0, 0.0, 0.0, 0.0, 0.0, 0.0, 0.0, 0.0, 0.0, 0.0, 0.0, 0.0, 0.0, 0.0, 0.0, 0.0, 0.0, 0.0, 0.0, 0.0, 0.0, 0.0, 0.0, 0.0, 0.0, 0.0, 0.0, 0.0, 0.0, 0.0, 0.0, 0.0, 0.0, 0.0, 0.0, 0.0, 0.0, 0.0, 0.0, 0.0, 0.0, 0.0, 0.0, 0.0, 0.0, 0.0, 0.0, 0.0, 0.0, 0.0, 0.0, 0.0, 0.0, 0.0, 0.0, 0.0, 0.0, 0.0, 0.0, 0.0, 0.0, 0.0, 0.0, 0.0, 0.0, 0.0, 0.0, 0.0, 0.0, 0.0, 0.0, 0.0, 0.0, 0.0, 0.0, 0.0, 0.0, 0.0, 0.0, 0.0, 0.0, 0.0, 0.0, 0.0, 0.0, 0.0, 0.0, 0.0, 0.0, 0.0, 0.0, 0.0, 0.0, 0.0, 0.0, 0.0, 0.0, 0.0, 0.0, 0.0, 0.0, 0.0, 0.0, 0.0, 0.0, 0.0, 0.0, 0.0, 0.0, 0.0, 0.0, 0.0, 0.0, 0.0, 0.0, 0.0, 0.0, 0.0, 0.0, 0.0, 0.0, 0.0, 0.0, 0.0, 0.0, 0.0, 0.0, 0.0, 0.0, 0.0, 0.0, 0.0, 0.0, 0.0, 0.0, 0.0, 0.0, 0.0, 0.0, 0.0, 0.0, 0.0, 0.0, 0.0, 0.0, 0.0, 0.0, 0.0, 0.0, 0.0, 0.0, 0.0, 0.0, 0.0, 0.0, 0.0, 0.0, 0.0, 0.0, 0.0, 0.0, 0.0, 0.0, 0.0, 0.0, 0.0, 0.0, 0.0, 0.0, 0.0, 0.0, 0.0, 0.0, 0.0, 0.0, 0.0, 0.0, 0.0, 0.0, 0.0, 0.0, 0.0, 0.0, 0.0, 0.0, 0.0, 0.0, 0.0, 0.0, 0.0, 0.0, 0.0, 0.0, 0.0, 0.0, 0.0, 0.0, 0.0, 0.0, 0.0, 0.0, 0.0, 0.0, 0.0, 0.0, 0.0, 0.0, 0.0, 0.0, 0.0, 0.0, 0.0, 0.0, 0.0, 0.0, 0.0, 0.0, 0.0, 0.0, 0.0, 0.0, 0.0, 0.0, 0.0, 0.0, 0.0, 0.0, 0.0, 0.0, 0.0, 0.0, 0.0, 0.0, 0.0, 0.0, 0.0, 0.0, 0.0, 0.0, 0.0, 0.0, 0.0, 0.0, 0.0, 0.0, 0.0, 0.0, 0.0, 0.0, 0.0, 0.0, 0.0, 0.0, 0.0, 0.0, 0.0, 0.0, 0.0, 0.0, 0.0, 0.0, 0.0, 0.0, 0.0, 0.0, 0.0, 0.0, 0.0, 0.0, 0.0, 0.0, 0.0, 0.0, 0.0, 0.0, 0.0, 0.0, 0.0, 0.0, 0.0, 0.0, 0.0, 0.0, 0.0, 0.0, 0.0, 0.0, 0.0, 0.0, 0.0, 0.0, 0.0, 0.0, 0.0, 0.0, 0.0, 0.0, 0.0, 0.0, 0.0, 0.0, 0.0, 0.0, 0.0, 0.0, 0.0, 0.0, 0.0, 0.0, 0.0, 0.0, 0.0, 0.0, 0.0, 0.0, 0.0, 0.0, 0.0, 0.0, 0.0, 0.0, 0.0, 0.0, 0.0, 0.0, 0.0, 0.0, 0.0, 0.0, 0.0, 0.0, 0.0, 0.0, 0.0, 0.0, 0.0, 0.0, 0.0, 0.0, 0.0, 0.0, 0.0, 0.0, 0.0, 0.0, 0.0, 0.0, 0.0, 0.0, 0.0, 0.0, 0.0, 0.0, 0.0, 0.0, 0.0, 0.0, 0.0, 0.0, 0.0, 0.0, 0.0, 0.0, 0.0, 0.0, 0.0, 0.0, 0.0, 0.0, 0.0, 0.0, 0.0, 0.0, 0.0, 0.0, 0.0, 0.0, 0.0, 0.0, 0.0, 0.0, 0.0, 0.0, 0.0, 0.0, 0.0, 0.0, 0.0, 0.0, 0.0, 0.0, 0.0, 0.0, 0.0, 0.0, 0.0, 0.0, 0.0, 0.0, 0.0, 0.0, 0.0, 0.0, 0.0, 0.0, 0.0, 0.0, 0.0, 0.0, 0.0, 0.0, 0.0, 0.0, 0.0, 0.0, 0.0, 0.0, 0.0, 0.0, 0.0, 0.0, 0.0, 0.0, 0.0, 0.0, 0.0, 0.0, 0.0, 0.0, 0.0, 0.0, 0.0, 0.0, 0.0, 0.0, 0.0, 0.0, 0.0, 0.0, 0.0, 0.0, 0.0, 0.0, 0.0, 0.0, 0.0, 0.0, 0.0, 0.0, 0.0, 0.0, 0.0, 0.0, 0.0, 0.0, 0.0, 0.0, 0.0, 0.0, 0.0, 0.0, 0.0, 0.0, 0.0, 0.0, 0.0, 0.0, 0.0, 0.0, 0.0, 0.0, 0.0, 0.0, 0.0, 0.0, 0.0, 0.0, 0.0, 0.0, 0.0, 0.0, 0.0, 0.0, 0.0, 0.0, 0.0, 0.0, 0.0, 0.0, 0.0, 0.0, 0.0, 0.0, 0.0, 0.0, 0.0, 0.0, 0.0, 0.0, 0.0, 0.0, 0.0, 0.0, 0.0, 0.0, 0.0, 0.0, 0.0, 0.0, 0.0, 0.0, 0.0, 0.0, 0.0, 0.0, 0.0, 0.0, 0.0, 0.0, 0.0, 0.0, 0.0, 0.0, 0.0, 0.0, 0.0, 0.0, 0.0, 0.0, 0.0, 0.0, 0.0, 0.0, 0.0, 0.0, 0.0, 0.0, 0.0, 0.0, 0.0, 0.0, 0.0, 0.0, 0.0, 0.0, 0.0, 0.0, 0.0, 0.0, 0.0, 0.0, 0.0, 0.0, 0.0, 0.0, 0.0, 0.0, 0.0, 0.0, 0.0, 0.0, 0.0, 0.0, 0.0, 0.0, 0.0, 0.0, 0.0, 0.0, 0.0, 0.0, 0.0, 0.0, 0.0, 0.0, 0.0, 0.0, 0.0, 0.0, 0.0, 0.0, 0.0, 0.0, 0.0, 0.0, 0.0, 0.0, 0.0, 0.0, 0.0, 0.0, 0.0, 0.0, 0.0, 0.0, 0.0, 0.0, 0.0, 0.0, 0.0, 0.0, 0.0, 0.0, 0.0, 0.0, 0.0, 0.0, 0.0, 0.0, 0.0, 0.0, 0.0, 0.0, 0.0, 0.0, 0.0, 0.0, 0.0, 0.0, 0.0, 0.0, 0.0, 0.0, 0.0, 0.0, 0.0, 0.0, 0.0, 0.0, 0.0, 0.0, 0.0, 0.0, 0.0, 0.0, 0.0, 0.0, 0.0, 0.0, 0.0, 0.0, 0.0, 0.0, 0.0, 0.0, 0.0, 0.0, 0.0, 0.0, 0.0, 0.0, 0.0, 0.0, 0.0, 0.0, 0.0, 0.0, 0.0, 0.0, 0.0, 0.0, 0.0, 0.0, 0.0, 0.0, 0.0, 0.0, 0.0, 0.0, 0.0, 0.0, 0.0, 0.0, 0.0, 0.0, 0.0, 0.0, 0.0, 0.0, 0.0, 0.0, 0.0, 0.0, 0.0, 0.0, 0.0, 0.0, 0.0, 0.0, 0.0, 0.0, 0.0, 0.0, 0.0, 0.0, 0.0, 0.0, 0.0, 0.0, 0.0, 0.0, 0.0, 0.0, 0.0, 0.0, 0.0, 0.0, 0.0, 0.0, 0.0, 0.0, 0.0, 0.0, 0.0, 0.0, 0.0, 0.0, 0.0, 0.0, 0.0, 0.0, 0.0, 0.0, 0.0, 0.0, 0.0, 0.0, 0.0, 0.0, 0.0, 0.0, 0.0, 0.0, 0.0, 0.0, 0.0, 0.0, 0.0, 0.0, 0.0, 0.0, 0.0, 0.0, 0.0, 0.0, 0.0, 0.0, 0.0, 0.0, 0.0, 0.0, 0.0, 0.0, 0.0, 0.0, 0.0, 0.0, 0.0, 0.0, 0.0, 0.0, 0.0, 0.0, 0.0, 0.0, 0.0, 0.0, 0.0, 0.0, 0.0, 0.0, 0.0, 0.0, 0.0, 0.0, 0.0, 0.0, 0.0, 0.0, 0.0, 0.0, 0.0, 0.0, 0.0, 0.0, 0.0, 0.0, 0.0, 0.0, 0.0, 0.0, 0.0, 0.0, 0.0, 0.0, 0.0, 0.0, 0.0, 0.0, 0.0, 0.0, 0.0, 0.0, 0.0, 0.0, 0.0, 0.0, 0.0, 0.0, 0.0, 0.0, 0.0, 0.0, 0.0, 0.0, 0.0, 0.0, 0.0, 0.0, 0.0, 0.0, 0.0, 0.0, 0.0, 0.0, 0.0, 0.0, 0.0, 0.0, 0.0, 0.0, 0.0, 0.0, 0.0, 0.0, 0.0, 0.0, 0.0, 0.0, 0.0, 0.0, 0.0, 0.0, 0.0, 0.0, 0.0, 0.0, 0.0, 0.0, 0.0, 0.0, 0.0, 0.0, 0.0, 0.0, 0.0, 0.0, 0.0, 0.0, 0.0, 0.0, 0.0, 0.0, 0.0, 0.0, 0.0, 0.0, 0.0, 0.0, 0.0, 0.0, 0.0, 0.0, 0.0, 0.0, 0.0, 0.0, 0.0, 0.0, 0.0, 0.0, 0.0, 0.0, 0.0, 0.0, 0.0, 0.0, 0.0, 0.0, 0.0, 0.0, 0.0, 0.0, 0.0, 0.0, 0.0, 0.0, 0.0, 0.0, 0.0, 0.0, 0.0, 0.0, 0.0, 0.0, 0.0, 0.0, 0.0, 0.0, 0.0, 0.0, 0.0, 0.0, 0.0, 0.0, 0.0, 0.0, 0.0, 0.0, 0.0, 0.0, 0.0, 0.0, 0.0, 0.0, 0.0, 0.0, 0.0, 0.0, 0.0, 0.0, 0.0, 0.0, 0.0, 0.0, 0.0, 0.0, 0.0, 0.0, 0.0, 0.0, 0.0, 0.0, 0.0, 0.0, 0.0, 0.0, 0.0, 0.0, 0.0, 0.0, 0.0, 0.0, 0.0, 0.0, 0.0, 0.0, 0.0, 0.0, 0.0, 0.0, 0.0, 0.0, 0.0, 0.0, 0.0, 0.0, 0.0, 0.0, 0.0, 0.0, 0.0, 0.0, 0.0, 0.0, 0.0, 0.0, 0.0, 0.0, 0.0, 0.0, 0.0, 0.0, 0.0, 0.0, 0.0, 0.0, 0.0, 0.0, 0.0, 0.0, 0.0, 0.0, 0.0, 0.0, 0.0, 0.0, 0.0, 0.0, 0.0, 0.0, 0.0, 0.0, 0.0, 0.0, 0.0, 0.0, 0.0, 0.0, 0.0, 0.0, 0.0, 0.0, 0.0, 0.0, 0.0, 0.0, 0.0, 0.0, 0.0, 0.0, 0.0, 0.0, 0.0, 0.0, 0.0, 0.0, 0.0, 0.0, 0.0, 0.0, 0.0, 0.0, 0.0, 0.0, 0.0, 0.0, 0.0, 0.0, 0.0, 0.0, 0.0, 0.0, 0.0, 0.0, 0.0, 0.0, 0.0, 0.0, 0.0, 0.0, 0.0, 0.0, 0.0, 0.0, 0.0, 0.0, 0.0, 0.0, 0.0, 0.0, 0.0, 0.0, 0.0, 0.0, 0.0, 0.0, 0.0, 0.0, 0.0, 0.0, 0.0, 0.0, 0.0, 0.0, 0.0, 0.0, 0.0, 0.0, 0.0, 0.0, 0.0, 0.0, 0.0, 0.0, 0.0, 0.0, 0.0, 0.0, 0.0, 0.0, 0.0, 0.0, 0.0, 0.0, 0.0, 0.0, 0.0, 0.0, 0.0, 0.0, 0.0, 0.0, 0.0, 0.0, 0.0, 0.0, 0.0, 0.0, 0.0, 0.0, 0.0, 0.0, 0.0, 0.0, 0.0, 0.0, 0.0, 0.0, 0.0, 0.0, 0.0, 0.0, 0.0, 0.0, 0.0, 0.0, 0.0, 0.0, 0.0, 0.0, 0.0, 0.0, 0.0, 0.0, 0.0, 0.0, 0.0, 0.0, 0.0, 0.0, 0.0, 0.0, 0.0, 0.0, 0.0, 0.0, 0.0, 0.0, 0.0, 0.0, 0.0, 0.0, 0.0, 0.0, 0.0, 0.0, 0.0, 0.0, 0.0, 0.0, 0.0, 0.0, 0.0, 0.0, 0.0, 0.0, 0.0, 0.0, 0.0, 0.0, 0.0, 0.0, 0.0, 0.0, 0.0, 0.0, 0.0, 0.0, 0.0, 0.0, 0.0, 0.0, 0.0, 0.0, 0.0, 0.0, 0.0, 0.0, 0.0, 0.0, 0.0, 0.0, 0.0, 0.0, 0.0, 0.0, 0.0, 0.0, 0.0, 0.0, 0.0, 0.0, 0.0, 0.0, 0.0, 0.0, 0.0, 0.0, 0.0, 0.0, 0.0, 0.0, 0.0, 0.0, 0.0, 0.0, 0.0, 0.0, 0.0, 0.0, 0.0, 0.0, 0.0, 0.0, 0.0, 0.0, 0.0, 0.0, 0.0, 0.0, 0.0, 0.0, 0.0, 0.0, 0.0, 0.0, 0.0, 0.0, 0.0, 0.0, 0.0, 0.0, 0.0, 0.0, 0.0, 0.0, 0.0, 0.0, 0.0, 0.0, 0.0, 0.0, 0.0, 0.0, 0.0, 0.0, 0.0, 0.0, 0.0, 0.0, 0.0, 0.0, 0.0, 0.0, 0.0, 0.0, 0.0, 0.0, 0.0, 0.0, 0.0, 0.0, 0.0, 0.0, 0.0, 0.0, 0.0, 0.0, 0.0, 0.0, 0.0, 0.0, 0.0, 0.0, 0.0, 0.0, 0.0, 0.0, 0.0, 0.0, 0.0, 0.0, 0.0, 0.0, 0.0, 0.0, 0.0, 0.0, 0.0, 0.0, 0.0, 0.0, 0.0, 0.0, 0.0, 0.0, 0.0, 0.0, 0.0, 0.0, 0.0, 0.0, 0.0, 0.0, 0.0, 0.0, 0.0, 0.0, 0.0, 0.0, 0.0, 0.0, 0.0, 0.0, 0.0, 0.0, 0.0, 0.0, 0.0, 0.0, 0.0, 0.0, 0.0, 0.0, 0.0, 0.0, 0.0, 0.0, 0.0, 0.0, 0.0, 0.0, 0.0, 0.0, 0.0, 0.0, 0.0, 0.0, 0.0, 0.0, 0.0, 0.0, 0.0, 0.0, 0.0, 0.0, 0.0, 0.0, 0.0, 0.0, 0.0, 0.0, 0.0, 0.0, 0.0, 0.0, 0.0, 0.0, 0.0, 0.0, 0.0, 0.0, 0.0, 0.0, 0.0, 0.0, 0.0, 0.0, 0.0, 0.0, 0.0, 0.0, 0.0, 0.0, 0.0, 0.0, 0.0, 0.0, 0.0, 0.0, 0.0, 0.0, 0.0, 0.0, 0.0, 0.0, 0.0, 0.0, 0.0, 0.0, 0.0, 0.0, 0.0, 0.0, 0.0, 0.0, 0.0, 0.0, 0.0, 0.0, 0.0, 0.0, 0.0, 0.0, 0.0, 0.0, 0.0, 0.0, 0.0, 0.0, 0.0, 0.0, 0.0, 0.0, 0.0, 0.0, 0.0, 0.0, 0.0, 0.0, 0.0, 0.0, 0.0, 0.0, 0.0, 0.0, 0.0, 0.0, 0.0, 0.0, 0.0, 0.0, 0.0, 0.0, 0.0, 0.0, 0.0, 0.0, 0.0, 0.0, 0.0, 0.0, 0.0, 0.0, 0.0, 0.0, 0.0, 0.0, 0.0, 0.0, 0.0, 0.0, 0.0, 0.0, 0.0, 0.0, 0.0, 0.0, 0.0, 0.0, 0.0, 0.0, 0.0, 0.0, 0.0, 0.0, 0.0, 0.0, 0.0, 0.0, 0.0, 0.0, 0.0, 0.0, 0.0, 0.0, 0.0, 0.0, 0.0, 0.0, 0.0, 0.0, 0.0, 0.0, 0.0, 0.0, 0.0, 0.0, 0.0, 0.0, 0.0, 0.0, 0.0, 0.0, 0.0, 0.0, 0.0, 0.0, 0.0, 0.0, 0.0, 0.0, 0.0, 0.0, 0.0, 0.0, 0.0, 0.0, 0.0, 0.0, 0.0, 0.0, 0.0, 0.0, 0.0, 0.0, 0.0, 0.0, 0.0, 0.0, 0.0, 0.0, 0.0, 0.0, 0.0, 0.0, 0.0, 0.0, 0.0, 0.0, 0.0, 0.0, 0.0, 0.0, 0.0, 0.0, 0.0, 0.0, 0.0, 0.0, 0.0, 0.0, 0.0, 0.0, 0.0, 0.0, 0.0, 0.0, 0.0, 0.0, 0.0, 0.0, 0.0, 0.0, 0.0, 0.0, 0.0, 0.0, 0.0, 0.0, 0.0, 0.0, 0.0, 0.0, 0.0, 0.0, 0.0, 0.0, 0.0, 0.0, 0.0, 0.0, 0.0, 0.0, 0.0, 0.0, 0.0, 0.0, 0.0, 0.0, 0.0, 0.0, 0.0, 0.0, 0.0, 0.0, 0.0, 0.0, 0.0, 0.0, 0.0, 0.0, 0.0, 0.0, 0.0, 0.0, 0.0, 0.0, 0.0, 0.0, 0.0, 0.0, 0.0, 0.0, 0.0, 0.0, 0.0, 0.0, 0.0, 0.0, 0.0, 0.0, 0.0, 0.0, 0.0, 0.0, 0.0, 0.0, 0.0, 0.0, 0.0, 0.0, 0.0, 0.0, 0.0, 0.0, 0.0, 0.0, 0.0, 0.0, 0.0, 0.0, 0.0, 0.0, 0.0, 0.0, 0.0, 0.0, 0.0, 0.0, 0.0, 0.0, 0.0, 0.0, 0.0, 0.0, 0.0, 0.0, 0.0, 0.0, 0.0, 0.0, 0.0, 0.0, 0.0, 0.0, 0.0, 0.0, 0.0, 0.0, 0.0, 0.0, 0.0, 0.0, 0.0, 0.0, 0.0, 0.0, 0.0, 0.0, 0.0, 0.0, 0.0, 0.0, 0.0, 0.0, 0.0, 0.0, 0.0, 0.0, 0.0, 0.0, 0.0, 0.0, 0.0, 0.0, 0.0, 0.0, 0.0, 0.0, 0.0, 0.0, 0.0, 0.0, 0.0, 0.0, 0.0, 0.0, 0.0, 0.0, 0.0, 0.0, 0.0, 0.0, 0.0, 0.0, 0.0, 0.0, 0.0, 0.0, 0.0, 0.0, 0.0, 0.0, 0.0, 0.0, 0.0, 0.0, 0.0, 0.0, 0.0, 0.0, 0.0, 0.0, 0.0, 0.0, 0.0, 0.0, 0.0, 0.0, 0.0, 0.0, 0.0, 0.0, 0.0, 0.0, 0.0, 0.0, 0.0, 0.0, 0.0, 0.0, 0.0, 0.0, 0.0, 0.0, 0.0, 0.0, 0.0, 0.0, 0.0, 0.0, 0.0, 0.0, 0.0, 0.0, 0.0, 0.0, 0.0, 0.0, 0.0, 0.0, 0.0, 0.0, 0.0, 0.0, 0.0, 0.0, 0.0, 0.0, 0.0, 0.0, 0.0, 0.0, 0.0, 0.0, 0.0, 0.0, 0.0, 0.0, 0.0, 0.0, 0.0, 0.0, 0.0, 0.0, 0.0, 0.0, 0.0, 0.0, 0.0, 0.0, 0.0, 0.0, 0.0, 0.0, 0.0, 0.0, 0.0, 0.0, 0.0, 0.0, 0.0, 0.0, 0.0, 0.0, 0.0, 0.0, 0.0, 0.0, 0.0, 0.0, 0.0, 0.0, 0.0, 0.0, 0.0, 0.0, 0.0, 0.0, 0.0, 0.0, 0.0, 0.0, 0.0, 0.0, 0.0, 0.0, 0.0, 0.0, 0.0, 0.0, 0.0, 0.0, 0.0, 0.0, 0.0, 0.0, 0.0, 0.0, 0.0, 0.0, 0.0, 0.0, 0.0, 0.0, 0.0, 0.0, 0.0, 0.0, 0.0, 0.0, 0.0, 0.0, 0.0, 0.0, 0.0, 0.0, 0.0, 0.0, 0.0, 0.0, 0.0, 0.0, 0.0, 0.0, 0.0, 0.0, 0.0, 0.0, 0.0, 0.0, 0.0, 0.0, 0.0, 0.0, 0.0, 0.0, 0.0, 0.0, 0.0, 0.0, 0.0, 0.0, 0.0, 0.0, 0.0, 0.0, 0.0, 0.0, 0.0, 0.0, 0.0, 0.0, 0.0, 0.0, 0.0, 0.0, 0.0, 0.0, 0.0, 0.0, 0.0, 0.0, 0.0, 0.0, 0.0, 0.0, 0.0, 0.0, 0.0, 0.0, 0.0, 0.0, 0.0, 0.0, 0.0, 0.0, 0.0, 0.0, 0.0, 0.0, 0.0, 0.0, 0.0, 0.0, 0.0, 0.0, 0.0, 0.0, 0.0, 0.0, 0.0, 0.0, 0.0, 0.0, 0.0, 0.0, 0.0, 0.0, 0.0, 0.0, 0.0, 0.0, 0.0, 0.0, 0.0, 0.0, 0.0, 0.0, 0.0, 0.0, 0.0, 0.0, 0.0, 0.0, 0.0, 0.0, 0.0, 0.0, 0.0, 0.0, 0.0, 0.0, 0.0, 0.0, 0.0, 0.0, 0.0, 0.0, 0.0, 0.0, 0.0, 0.0, 0.0, 0.0, 0.0, 0.0, 0.0, 0.0, 0.0, 0.0, 0.0, 0.0, 0.0, 0.0, 0.0, 0.0, 0.0, 0.0, 0.0, 0.0, 0.0, 0.0, 0.0, 0.0, 0.0, 0.0, 0.0, 0.0, 0.0, 0.0, 0.0, 0.0, 0.0, 0.0, 0.0, 0.0, 0.0, 0.0, 0.0, 0.0, 0.0, 0.0, 0.0, 0.0, 0.0, 0.0, 0.0, 0.0, 0.0, 0.0, 0.0, 0.0, 0.0, 0.0, 0.0, 0.0, 0.0, 0.0, 0.0, 0.0, 0.0, 0.0, 0.0, 0.0, 0.0, 0.0, 0.0, 0.0, 0.0, 0.0, 0.0, 0.0, 0.0, 0.0, 0.0, 0.0, 0.0, 0.0, 0.0, 0.0, 0.0, 0.0, 0.0, 0.0, 0.0, 0.0, 0.0, 0.0, 0.0, 0.0, 0.0, 0.0, 0.0, 0.0, 0.0, 0.0, 0.0, 0.0, 0.0, 0.0, 0.0, 0.0, 0.0, 0.0, 0.0, 0.0, 0.0, 0.0, 0.0, 0.0, 0.0, 0.0, 0.0, 0.0, 0.0, 0.0, 0.0, 0.0, 0.0, 0.0, 0.0, 0.0, 0.0, 0.0, 0.0, 0.0, 0.0, 0.0, 0.0, 0.0, 0.0, 0.0, 0.0, 0.0, 0.0, 0.0, 0.0, 0.0, 0.0, 0.0, 0.0, 0.0, 0.0, 0.0, 0.0, 0.0, 0.0, 0.0, 0.0, 0.0, 0.0, 0.0, 0.0, 0.0, 0.0, 0.0, 0.0, 0.0, 0.0, 0.0, 0.0, 0.0, 0.0, 0.0, 0.0, 0.0, 0.0, 0.0, 0.0, 0.0, 0.0, 0.0, 0.0, 0.0, 0.0, 0.0, 0.0, 0.0, 0.0, 0.0, 0.0, 0.0, 0.0, 0.0, 0.0, 0.0, 0.0, 0.0, 0.0, 0.0, 0.0, 0.0, 0.0, 0.0, 0.0, 0.0, 0.0, 0.0, 0.0, 0.0, 0.0, 0.0, 0.0, 0.0, 0.0, 0.0, 0.0, 0.0, 0.0, 0.0, 0.0, 0.0, 0.0, 0.0, 0.0, 0.0, 0.0, 0.0, 0.0, 0.0, 0.0, 0.0, 0.0, 0.0, 0.0, 0.0, 0.0, 0.0, 0.0, 0.0, 0.0, 0.0, 0.0, 0.0, 0.0, 0.0, 0.0, 0.0, 0.0, 0.0, 0.0, 0.0, 0.0, 0.0, 0.0, 0.0, 0.0, 0.0, 0.0, 0.0, 0.0, 0.0, 0.0, 0.0, 0.0, 0.0, 0.0, 0.0, 0.0, 0.0, 0.0, 0.0, 0.0, 0.0, 0.0, 0.0, 0.0, 0.0, 0.0, 0.0, 0.0, 0.0, 0.0, 0.0, 0.0, 0.0, 0.0, 0.0, 0.0, 0.0, 0.0, 0.0, 0.0, 0.0, 0.0, 0.0, 0.0, 0.0, 0.0, 0.0, 0.0, 0.0, 0.0, 0.0, 0.0, 0.0, 0.0, 0.0, 0.0, 0.0, 0.0, 0.0, 0.0, 0.0, 0.0, 0.0, 0.0, 0.0, 0.0, 0.0, 0.0, 0.0, 0.0, 0.0, 0.0, 0.0, 0.0, 0.0, 0.0, 0.0, 0.0, 0.0, 0.0, 0.0, 0.0, 0.0, 0.0, 0.0, 0.0, 0.0, 0.0, 0.0, 0.0, 0.0, 0.0, 0.0, 0.0, 0.0, 0.0, 0.0, 0.0, 0.0, 0.0, 0.0, 0.0, 0.0, 0.0, 0.0, 0.0, 0.0, 0.0, 0.0, 0.0, 0.0, 0.0, 0.0, 0.0, 0.0, 0.0, 0.0, 0.0, 0.0, 0.0, 0.0, 0.0, 0.0, 0.0, 0.0, 0.0, 0.0, 0.0, 0.0, 0.0, 0.0, 0.0, 0.0, 0.0, 0.0, 0.0, 0.0, 0.0, 0.0, 0.0, 0.0, 0.0, 0.0, 0.0, 0.0, 0.0, 0.0, 0.0, 0.0, 0.0, 0.0, 0.0, 0.0, 0.0, 0.0, 0.0, 0.0, 0.0, 0.0, 0.0, 0.0, 0.0, 0.0, 0.0, 0.0, 0.0, 0.0, 0.0, 0.0, 0.0, 0.0, 0.0, 0.0, 0.0, 0.0, 0.0, 0.0, 0.0, 0.0, 0.0, 0.0, 0.0, 0.0, 0.0, 0.0, 0.0, 0.0, 0.0, 0.0, 0.0, 0.0, 0.0, 0.0, 0.0, 0.0, 0.0, 0.0, 0.0, 0.0, 0.0, 0.0, 0.0, 0.0, 0.0, 0.0, 0.0, 0.0, 0.0, 0.0, 0.0, 0.0, 0.0, 0.0, 0.0, 0.0, 0.0, 0.0, 0.0, 0.0, 0.0, 0.0, 0.0, 0.0, 0.0, 0.0, 0.0, 0.0, 0.0, 0.0, 0.0, 0.0, 0.0, 0.0, 0.0, 0.0, 0.0, 0.0, 0.0, 0.0, 0.0, 0.0, 0.0, 0.0, 0.0, 0.0, 0.0, 0.0, 0.0, 0.0, 0.0, 0.0, 0.0, 0.0, 0.0, 0.0, 0.0, 0.0, 0.0, 0.0, 0.0, 0.0, 0.0, 0.0, 0.0, 0.0, 0.0, 0.0, 0.0, 0.0, 0.0, 0.0, 0.0, 0.0, 0.0, 0.0, 0.0, 0.0, 0.0, 0.0, 0.0, 0.0, 0.0, 0.0, 0.0, 0.0, 0.0, 0.0, 0.0, 0.0, 0.0, 0.0, 0.0, 0.0, 0.0, 0.0, 0.0, 0.0, 0.0, 0.0, 0.0, 0.0, 0.0, 0.0, 0.0, 0.0, 0.0, 0.0, 0.0, 0.0, 0.0, 0.0, 0.0, 0.0, 0.0, 0.0, 0.0, 0.0, 0.0, 0.0, 0.0, 0.0, 0.0, 0.0, 0.0, 0.0, 0.0, 0.0, 0.0, 0.0, 0.0, 0.0, 0.0, 0.0, 0.0, 0.0, 0.0, 0.0, 0.0, 0.0, 0.0, 0.0, 0.0, 0.0, 0.0, 0.0, 0.0, 0.0, 0.0, 0.0, 0.0, 0.0, 0.0, 0.0, 0.0, 0.0, 0.0, 0.0, 0.0, 0.0, 0.0, 0.0, 0.0, 0.0, 0.0, 0.0, 0.0, 0.0, 0.0, 0.0, 0.0, 0.0, 0.0, 0.0, 0.0, 0.0, 0.0, 0.0, 0.0, 0.0, 0.0, 0.0, 0.0, 0.0, 0.0, 0.0, 0.0, 0.0, 0.0, 0.0, 0.0, 0.0, 0.0, 0.0, 0.0, 0.0, 0.0, 0.0, 0.0, 0.0, 0.0, 0.0, 0.0, 0.0, 0.0, 0.0, 0.0, 0.0, 0.0, 0.0, 0.0, 0.0, 0.0, 0.0, 0.0, 0.0, 0.0, 0.0, 0.0, 0.0, 0.0, 0.0, 0.0, 0.0, 0.0, 0.0, 0.0, 0.0, 0.0, 0.0, 0.0, 0.0, 0.0, 0.0, 0.0, 0.0, 0.0, 0.0, 0.0, 0.0, 0.0, 0.0, 0.0, 0.0, 0.0, 0.0, 0.0, 0.0, 0.0, 0.0, 0.0, 0.0, 0.0, 0.0, 0.0, 0.0, 0.0, 0.0, 0.0, 0.0, 0.0, 0.0, 0.0, 0.0, 0.0, 0.0, 0.0, 0.0, 0.0, 0.0, 0.0, 0.0, 0.0, 0.0, 0.0, 0.0, 0.0, 0.0, 0.0, 0.0, 0.0, 0.0, 0.0, 0.0, 0.0, 0.0, 0.0, 0.0, 0.0, 0.0, 0.0, 0.0, 0.0, 0.0, 0.0, 0.0, 0.0, 0.0, 0.0, 0.0, 0.0, 0.0, 0.0, 0.0, 0.0, 0.0, 0.0, 0.0, 0.0, 0.0, 0.0, 0.0, 0.0, 0.0, 0.0, 0.0, 0.0, 0.0, 0.0, 0.0, 0.0, 0.0, 0.0, 0.0, 0.0, 0.0, 0.0, 0.0, 0.0, 0.0, 0.0, 0.0, 0.0, 0.0, 0.0, 0.0, 0.0, 0.0, 0.0, 0.0, 0.0, 0.0, 0.0, 0.0, 0.0, 0.0, 0.0, 0.0, 0.0, 0.0, 0.0, 0.0, 0.0, 0.0, 0.0, 0.0, 0.0, 0.0, 0.0, 0.0, 0.0, 0.0, 0.0, 0.0, 0.0, 0.0, 0.0, 0.0, 0.0, 0.0, 0.0, 0.0, 0.0, 0.0, 0.0, 0.0, 0.0, 0.0, 0.0, 0.0, 0.0, 0.0, 0.0, 0.0, 0.0, 0.0, 0.0, 0.0, 0.0, 0.0, 0.0, 0.0, 0.0, 0.0, 0.0, 0.0, 0.0, 0.0, 0.0, 0.0, 0.0, 0.0, 0.0, 0.0, 0.0, 0.0, 0.0, 0.0, 0.0, 0.0, 0.0, 0.0, 0.0, 0.0, 0.0, 0.0, 0.0, 0.0, 0.0, 0.0, 0.0, 0.0, 0.0, 0.0, 0.0, 0.0, 0.0, 0.0, 0.0, 0.0, 0.0, 0.0, 0.0, 0.0, 0.0, 0.0, 0.0, 0.0, 0.0, 0.0, 0.0, 0.0, 0.0, 0.0, 0.0, 0.0, 0.0, 0.0, 0.0, 0.0, 0.0, 0.0, 0.0, 0.0, 0.0, 0.0, 0.0, 0.0, 0.0, 0.0, 0.0, 0.0, 0.0, 0.0, 0.0, 0.0, 0.0, 0.0, 0.0, 0.0, 0.0, 0.0, 0.0, 0.0, 0.0, 0.0, 0.0, 0.0, 0.0, 0.0, 0.0, 0.0, 0.0, 0.0, 0.0, 0.0, 0.0, 0.0, 0.0, 0.0, 0.0, 0.0, 0.0, 0.0, 0.0, 0.0, 0.0, 0.0, 0.0, 0.0, 0.0, 0.0, 0.0, 0.0, 0.0, 0.0, 0.0, 0.0, 0.0, 0.0, 0.0, 0.0, 0.0, 0.0, 0.0, 0.0, 0.0, 0.0, 0.0, 0.0, 0.0, 0.0, 0.0, 0.0, 0.0, 0.0, 0.0, 0.0, 0.0, 0.0, 0.0, 0.0, 0.0, 0.0, 0.0, 0.0, 0.0, 0.0, 0.0, 0.0, 0.0, 0.0, 0.0, 0.0, 0.0, 0.0, 0.0, 0.0, 0.0, 0.0, 0.0, 0.0, 0.0, 0.0, 0.0, 0.0, 0.0, 0.0, 0.0, 0.0, 0.0, 0.0, 0.0, 0.0, 0.0, 0.0, 0.0, 0.0, 0.0, 0.0, 0.0, 0.0, 0.0])
me_circle_001.materials.append(mat_material_001)
me_circle_001.update()

# ---- objects
ob_light = bpy.data.objects.new('Light', light_light)
ob_camera = bpy.data.objects.new('Camera', cam_camera)
ob_circle = bpy.data.objects.new('Circle', me_circle_001)

# ---- transforms, parenting, visibility, modifiers, constraints
ob_light.location = (4.076, 1.005, 5.904)
ob_light.rotation_euler = (0.6503, 0.05522, 1.866)
ob_light.lock_rotations_4d = False
ob_light.empty_display_type = 'ARROWS'
ob_light.color = (0.0, 0.0, 0.0, 0.0)
ob_light.lineart.crease_threshold = 0.0
ob_camera.location = (-6.378, -11.19, 8.602)
ob_camera.rotation_euler = (0.9632, -3.811e-07, -0.6989)
ob_camera.lock_rotations_4d = False
ob_camera.empty_display_type = 'ARROWS'
ob_camera.color = (0.0, 0.0, 0.0, 0.0)
ob_camera.display_type = 'WIRE'
ob_camera.lineart.crease_threshold = 0.0
ob_circle.location = (0.0, 0.0, 1.5)
_m = ob_circle.modifiers.new('Smooth by Angle.001', 'NODES')
_m.node_group = ng_smooth_by_angle_001
_m.use_pin_to_last = True
_m.show_group_selector = False

# ---- collection membership
col_collection.objects.link(ob_light)
col_collection.objects.link(ob_camera)
col_collection.objects.link(ob_circle)

# ---- scene / render settings (as saved in the file)
scene.camera = ob_camera
scene.frame_start = 1; scene.frame_end = 250; scene.frame_set(1)
scene.render.engine = 'BLENDER_EEVEE_NEXT'
bpy.context.view_layer.update()
